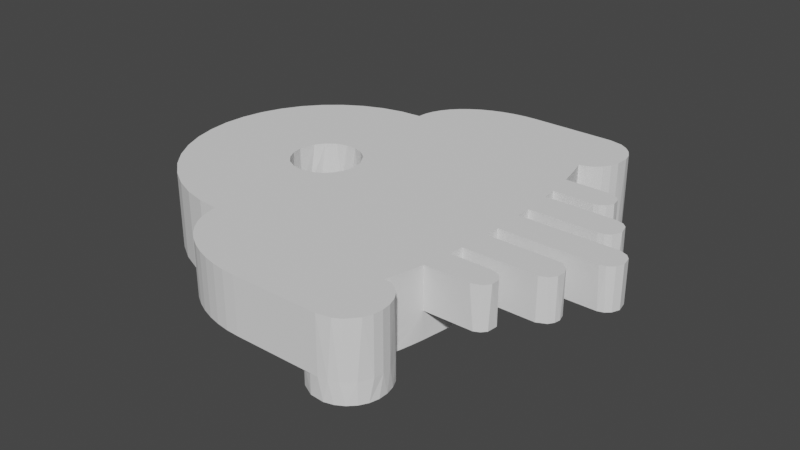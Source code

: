 # Source: simboloCland.blend  (saved by Blender 2.81.16; exported with 4.5.12 LTS)
import bpy
from mathutils import Matrix  # noqa: F401  (used for matrix-valued properties, if any)

bpy.ops.wm.read_factory_settings(use_empty=True)
scene = bpy.context.scene
scene.name = 'Scene'

# ---- collections
col_collection = bpy.data.collections.new('Collection'); scene.collection.children.link(col_collection)

# ---- world
world_world = bpy.data.worlds.new('World'); scene.world = world_world
world_world.use_nodes = True; world_world.node_tree.nodes.clear()
_N = world_world.node_tree.nodes; _L = world_world.node_tree.links
n0 = _N.new('ShaderNodeOutputWorld'); n0.name = 'World Output'; n0.location = (300, 300)
n1 = _N.new('ShaderNodeBackground'); n1.name = 'Background'; n1.location = (10, 300)
n1.inputs[0].default_value = (0.05088, 0.05088, 0.05088, 1.0)
_L.new(n1.outputs[0], n0.inputs[0])
n0.is_active_output = True
world_world.color = (0.05088, 0.05088, 0.05088)
world_world.use_sun_shadow = False
world_world.sun_shadow_jitter_overblur = 0.0

# ---- meshes
me_cube_004 = bpy.data.meshes.new('Cube.004')
me_cube_004.from_pydata([(3.563, -9.961, -5.772), (3.563, -9.961, 14.23), (-4.892, -4.717, 2.228), (-5.655, -4.9, 2.228), (-6.437, -7.461, -5.772), (-13.84, -1.134, -5.772), (-13.57, -2.279, -5.772), (-13.12, -3.366, -5.772), (-12.5, -4.37, -5.772), (-11.74, -5.265, -5.772), (-10.85, -6.029, -5.772), (-9.842, -6.644, -5.772), (-8.754, -7.094, -5.772), (-7.61, -7.369, -5.772), (-6.437, 7.539, -5.772), (-13.94, 0.03876, -5.772), (-7.61, 7.446, -5.772), (-8.754, 7.172, -5.772), (-9.842, 6.721, -5.772), (-10.85, 6.106, -5.772), (-11.74, 5.342, -5.772), (-12.5, 4.447, -5.772), (-13.12, 3.444, -5.772), (-13.57, 2.356, -5.772), (-13.84, 1.212, -5.772), (-5.264, -7.369, -5.772), (-4.119, -7.094, -5.772), (-3.032, -6.644, -5.772), (-2.028, -6.029, -5.772), (-1.133, -5.265, -5.772), (-0.3691, -4.37, -5.772), (0.2458, -3.366, -5.772), (0.6962, -2.279, -5.772), (0.9709, -1.134, -5.772), (1.063, 0.03876, -5.772), (0.9709, 1.212, -5.772), (0.6962, 2.356, -5.772), (0.2458, 3.444, -5.772), (-0.3691, 4.447, -5.772), (-1.133, 5.342, -5.772), (-2.028, 6.106, -5.772), (-3.032, 6.721, -5.772), (-4.119, 7.172, -5.772), (-5.264, 7.446, -5.772), (-6.437, 10.04, -5.772), (-13.57, -2.279, -1.772), (-10.85, -6.029, -1.772), (-9.842, -6.644, -1.772), (-8.754, -7.094, -1.772), (-6.437, 7.539, -1.772), (-13.94, 0.03876, -1.772), (-8.754, 7.172, -1.772), (-11.74, 5.342, -1.772), (-13.57, 2.356, -1.772), (-5.264, -7.369, -1.772), (-4.119, -7.094, -1.772), (-3.032, -6.644, -1.772), (-1.133, -5.265, -1.772), (0.6962, -2.279, -1.772), (0.9709, -1.134, -1.772), (0.6962, 2.356, -1.772), (0.2458, 3.444, -1.772), (-0.3691, 4.447, -1.772), (-3.032, 6.721, -1.772), (-5.264, 7.446, -1.772), (-6.437, -3.95, -1.772), (-10.38, -0.5853, -1.772), (-10.23, -1.194, -1.772), (-9.991, -1.772, -1.772), (-9.664, -2.306, -1.772), (-9.258, -2.782, -1.772), (-8.782, -3.189, -1.772), (-8.248, -3.516, -1.772), (-7.669, -3.755, -1.772), (-7.061, -3.901, -1.772), (-6.437, 4.028, -1.772), (-10.43, 0.03876, -1.772), (-7.061, 3.979, -1.772), (-7.669, 3.833, -1.772), (-8.248, 3.593, -1.772), (-8.782, 3.266, -1.772), (-9.258, 2.86, -1.772), (-9.664, 2.384, -1.772), (-9.991, 1.85, -1.772), (-10.23, 1.271, -1.772), (-10.38, 0.6628, -1.772), (-5.813, -3.901, -1.772), (-5.204, -3.755, -1.772), (-4.626, -3.516, -1.772), (-4.092, -3.189, -1.772), (-3.616, -2.782, -1.772), (-3.209, -2.306, -1.772), (-2.882, -1.772, -1.772), (-2.643, -1.194, -1.772), (-2.497, -0.5853, -1.772), (-2.448, 0.03876, -1.772), (-2.497, 0.6628, -1.772), (-2.643, 1.271, -1.772), (-2.882, 1.85, -1.772), (-3.209, 2.384, -1.772), (-3.616, 2.86, -1.772), (-4.092, 3.266, -1.772), (-4.626, 3.593, -1.772), (-5.204, 3.833, -1.772), (-5.813, 3.979, -1.772), (-13.84, -1.134, -1.772), (-13.12, -3.366, -1.772), (-12.5, -4.37, -1.772), (-11.74, -5.265, -1.772), (-7.61, -7.369, -1.772), (-6.437, -7.461, -1.772), (-7.61, 7.446, -1.772), (-9.842, 6.721, -1.772), (-10.85, 6.106, -1.772), (-12.5, 4.447, -1.772), (-13.12, 3.444, -1.772), (-13.84, 1.212, -1.772), (-2.028, -6.029, -1.772), (-0.3691, -4.37, -1.772), (0.2458, -3.366, -1.772), (1.063, 0.03876, -1.772), (0.9709, 1.212, -1.772), (-1.133, 5.342, -1.772), (-2.028, 6.106, -1.772), (-4.119, 7.172, -1.772), (-6.437, -2.446, 2.228), (-8.8, -0.729, 2.228), (-8.447, -1.422, 2.228), (-7.897, -1.971, 2.228), (-7.205, -2.324, 2.228), (-6.437, 2.523, 2.228), (-8.921, 0.03876, 2.228), (-7.205, 2.402, 2.228), (-7.897, 2.049, 2.228), (-8.447, 1.499, 2.228), (-8.8, 0.8065, 2.228), (-5.669, -2.324, 2.228), (-4.976, -1.971, 2.228), (-4.427, -1.422, 2.228), (-4.074, -0.729, 2.228), (-3.952, 0.03876, 2.228), (-4.074, 0.8065, 2.228), (-4.68, 1.796, 2.228), (-5.669, 2.402, 2.228), (-10.38, -0.5853, 2.228), (-10.23, -1.194, 2.228), (-9.991, -1.772, 2.228), (-9.664, -2.306, 2.228), (-9.258, -2.782, 2.228), (-8.782, -3.189, 2.228), (-8.248, -3.516, 2.228), (-7.669, -3.755, 2.228), (-7.061, -3.901, 2.228), (-6.437, -3.95, 2.228), (-6.437, 4.028, 2.228), (-7.061, 3.979, 2.228), (-7.669, 3.833, 2.228), (-8.248, 3.593, 2.228), (-8.782, 3.266, 2.228), (-9.258, 2.86, 2.228), (-9.664, 2.384, 2.228), (-9.991, 1.85, 2.228), (-10.23, 1.271, 2.228), (-10.38, 0.6628, 2.228), (-10.43, 0.03876, 2.228), (-5.204, -3.755, 2.228), (-4.626, -3.516, 2.228), (-4.092, -3.189, 2.228), (-3.616, -2.782, 2.228), (-3.209, -2.306, 2.228), (-2.882, -1.772, 2.228), (-2.643, -1.194, 2.228), (-2.497, -0.5853, 2.228), (-2.448, 0.03876, 2.228), (-2.497, 0.6628, 2.228), (-2.643, 1.271, 2.228), (-2.882, 1.85, 2.228), (-3.209, 2.384, 2.228), (-3.616, 2.86, 2.228), (-4.092, 3.266, 2.228), (-4.626, 3.593, 2.228), (-5.204, 3.833, 2.228), (-5.813, 3.979, 2.228), (-5.813, -3.901, 2.228), (-8.8, -0.729, 14.23), (-8.447, -1.422, 14.23), (-7.897, -1.971, 14.23), (-7.205, -2.324, 14.23), (-6.437, -2.446, 14.23), (-6.825, 2.493, 14.23), (-7.565, 2.253, 14.23), (-8.194, 1.796, 14.23), (-8.651, 1.167, 14.23), (-8.921, 0.03876, 14.23), (-5.669, -2.324, 14.23), (-4.976, -1.971, 14.23), (-4.427, -1.422, 14.23), (-4.074, -0.729, 14.23), (-3.952, 0.03876, 14.23), (-4.074, 0.8065, 14.23), (-4.68, 1.796, 14.23), (-5.309, 2.253, 14.23), (-6.048, 2.493, 14.23), (-6.437, -9.961, -5.772), (-8.001, -9.838, -5.772), (-9.527, -9.472, -5.772), (-10.98, -8.871, -5.772), (-12.31, -8.051, -5.772), (-13.51, -7.032, -5.772), (-14.53, -5.839, -5.772), (-15.35, -4.501, -5.772), (-15.95, -3.051, -5.772), (-16.31, -1.526, -5.772), (-16.31, -1.526, 14.23), (-15.95, -3.051, 14.23), (-15.35, -4.501, 14.23), (-14.53, -5.839, 14.23), (-13.51, -7.032, 14.23), (-12.31, -8.051, 14.23), (-10.98, -8.871, 14.23), (-9.527, -9.472, 14.23), (-8.001, -9.838, 14.23), (-16.44, 0.03876, 14.23), (-8.001, 9.916, 14.23), (-9.527, 9.549, 14.23), (-10.98, 8.949, 14.23), (-12.31, 8.129, 14.23), (-13.51, 7.11, 14.23), (-14.53, 5.917, 14.23), (-15.35, 4.579, 14.23), (-15.95, 3.129, 14.23), (-16.31, 1.603, 14.23), (-16.44, 0.03873, -5.772), (-16.31, 1.603, -5.772), (-15.95, 3.129, -5.772), (-15.35, 4.579, -5.772), (-14.53, 5.917, -5.772), (-13.51, 7.11, -5.772), (-12.31, 8.129, -5.772), (-10.98, 8.949, -5.772), (-9.527, 9.549, -5.772), (-8.001, 9.916, -5.772), (3.563, 10.04, -5.772), (3.679, 9.638, -5.772), (3.789, 9.223, -5.772), (3.895, 8.794, -5.772), (3.996, 8.351, -5.772), (4.091, 7.896, -5.772), (4.181, 7.428, -5.772), (4.265, 6.949, -5.772), (4.343, 6.459, -5.772), (4.416, 5.96, -5.772), (4.483, 5.451, -5.772), (4.544, 4.934, -5.772), (4.598, 4.409, -5.772), (4.647, 3.878, -5.772), (4.689, 3.34, -5.772), (4.724, 2.798, -5.772), (4.754, 2.251, -5.772), (4.776, 1.701, -5.772), (4.793, 1.148, -5.772), (4.803, 0.594, -5.772), (4.806, 0.03876, -5.772), (4.803, -0.5165, -5.772), (4.793, -1.071, -5.772), (4.776, -1.623, -5.772), (4.754, -2.174, -5.772), (4.724, -2.72, -5.772), (4.689, -3.263, -5.772), (4.647, -3.8, -5.772), (4.598, -4.331, -5.772), (4.544, -4.856, -5.772), (4.483, -5.373, -5.772), (4.416, -5.882, -5.772), (4.343, -6.382, -5.772), (4.265, -6.871, -5.772), (4.181, -7.35, -5.772), (4.091, -7.818, -5.772), (3.996, -8.274, -5.772), (3.895, -8.717, -5.772), (3.789, -9.146, -5.772), (3.679, -9.561, -5.772), (3.563, 10.04, 14.23), (3.679, -9.561, 14.23), (3.789, -9.146, 14.23), (3.895, -8.717, 14.23), (3.996, -8.274, 14.23), (4.091, -7.818, 14.23), (4.181, -7.35, 14.23), (4.265, -6.871, 14.23), (4.343, -6.382, 14.23), (4.416, -5.882, 14.23), (4.483, -5.373, 14.23), (4.544, -4.856, 14.23), (4.598, -4.331, 14.23), (4.647, -3.8, 14.23), (4.689, -3.263, 14.23), (4.724, -2.72, 14.23), (4.754, -2.174, 14.23), (4.776, -1.623, 14.23), (4.793, -1.071, 14.23), (4.803, -0.5165, 14.23), (4.806, 0.03876, 14.23), (4.803, 0.594, 14.23), (4.793, 1.148, 14.23), (4.776, 1.701, 14.23), (4.754, 2.251, 14.23), (4.724, 2.798, 14.23), (4.689, 3.34, 14.23), (4.647, 3.878, 14.23), (4.598, 4.409, 14.23), (4.544, 4.934, 14.23), (4.483, 5.451, 14.23), (4.416, 5.96, 14.23), (4.343, 6.459, 14.23), (4.265, 6.949, 14.23), (4.181, 7.428, 14.23), (4.091, 7.896, 14.23), (3.996, 8.351, 14.23), (3.895, 8.794, 14.23), (3.789, 9.223, 14.23), (3.679, 9.638, 14.23), (7.31, 10.0, 14.23), (7.31, 10.0, -5.772), (7.426, 9.638, -5.772), (7.536, 9.223, -5.772), (7.642, 8.794, -5.772), (7.742, 8.351, -5.772), (7.838, 7.896, -5.772), (7.927, 7.428, -5.772), (8.012, 6.949, -5.772), (8.163, 5.96, -5.772), (8.23, 5.451, -5.772), (8.523, 1.701, -5.772), (8.54, 1.148, -5.772), (8.549, 0.594, -5.772), (8.553, 0.03876, -5.772), (8.5, -2.174, -5.772), (8.471, -2.72, -5.772), (8.435, -3.263, -5.772), (8.393, -3.8, -5.772), (8.345, -4.331, -5.772), (8.09, -6.382, -5.772), (8.012, -6.871, -5.772), (7.927, -7.35, -5.772), (7.838, -7.818, -5.772), (7.642, -8.717, -5.772), (7.536, -9.146, -5.772), (7.31, -9.961, -5.772), (7.742, -8.274, 14.23), (7.838, -7.818, 14.23), (7.927, -7.35, 14.23), (8.23, -5.373, 14.23), (8.29, -4.856, 14.23), (8.5, -2.174, 14.23), (8.54, -1.071, 14.23), (7.838, 7.896, 14.23), (-6.437, 10.04, 10.23), (-8.001, -9.838, 10.23), (-9.527, -9.472, 10.23), (-10.98, -8.871, 10.23), (-12.31, -8.051, 10.23), (-13.51, -7.032, 10.23), (-14.53, -5.839, 10.23), (-15.35, -4.501, 10.23), (-15.95, -3.051, 10.23), (-16.31, -1.526, 10.23), (-8.001, 9.916, 10.23), (-9.527, 9.549, 10.23), (-10.98, 8.949, 10.23), (-12.31, 8.129, 10.23), (-13.51, 7.11, 10.23), (-14.53, 5.917, 10.23), (-15.35, 4.579, 10.23), (-15.95, 3.129, 10.23), (-16.31, 1.603, 10.23), (-16.44, 0.03876, 10.23), (-6.437, -9.961, 10.23), (3.563, 10.04, -1.772), (-6.437, 10.04, -1.772), (-8.001, -9.838, -1.772), (-9.527, -9.472, -1.772), (-10.98, -8.871, -1.772), (-12.31, -8.051, -1.772), (-13.51, -7.032, -1.772), (-14.53, -5.839, -1.772), (-15.35, -4.501, -1.772), (-15.95, -3.051, -1.772), (-16.31, -1.526, -1.772), (-6.437, -9.961, -1.772), (-8.001, 9.916, -1.772), (-9.527, 9.549, -1.772), (-10.98, 8.949, -1.772), (-12.31, 8.129, -1.772), (-13.51, 7.11, -1.772), (-14.53, 5.917, -1.772), (-15.35, 4.579, -1.772), (-15.95, 3.129, -1.772), (-16.31, 1.603, -1.772), (-16.44, 0.03873, -1.772), (3.563, -14.96, 14.23), (3.563, 15.04, 14.23), (-6.437, 7.539, -7.772), (-7.61, 7.446, -7.772), (-8.754, 7.172, -7.772), (-9.842, 6.721, -7.772), (-10.85, 6.106, -7.772), (-11.74, 5.342, -7.772), (-12.5, 4.447, -7.772), (-13.12, 3.444, -7.772), (-13.57, 2.356, -7.772), (-13.84, 1.212, -7.772), (-6.437, 10.04, -7.772), (-8.001, 9.916, -7.772), (-9.527, 9.549, -7.772), (-10.98, 8.949, -7.772), (-12.31, 8.129, -7.772), (-13.51, 7.11, -7.772), (-14.53, 5.917, -7.772), (-15.35, 4.579, -7.772), (-15.95, 3.129, -7.772), (-16.31, 1.603, -7.772), (-16.44, 0.03873, -7.772), (-4.119, -7.094, -7.772), (-3.032, -6.644, -7.772), (-2.028, -6.029, -7.772), (-1.133, -5.265, -7.772), (-0.3691, -4.37, -7.772), (0.2458, -3.366, -7.772), (0.6962, -2.279, -7.772), (0.9709, -1.134, -7.772), (-5.264, -7.369, -7.772), (-6.437, -9.961, -7.772), (3.563, -9.961, -7.772), (4.803, -0.5165, -7.772), (4.793, -1.071, -7.772), (4.776, -1.623, -7.772), (4.754, -2.174, -7.772), (4.724, -2.72, -7.772), (4.689, -3.263, -7.772), (4.647, -3.8, -7.772), (4.598, -4.331, -7.772), (4.544, -4.856, -7.772), (4.483, -5.373, -7.772), (4.416, -5.882, -7.772), (4.343, -6.382, -7.772), (4.265, -6.871, -7.772), (4.181, -7.35, -7.772), (4.091, -7.818, -7.772), (3.996, -8.274, -7.772), (3.895, -8.717, -7.772), (3.789, -9.146, -7.772), (3.679, -9.561, -7.772), (4.31, -14.96, -1.772), (4.31, -14.96, 14.23), (5.437, 10.04, -5.772), (5.437, -9.961, -5.772), (3.563, -14.96, -1.772), (6.81, -14.96, 14.23), (9.31, -12.46, 14.23), (7.767, -14.77, 14.23), (8.332, -14.44, 14.23), (8.975, -13.71, 14.23), (9.225, -13.11, 14.23), (9.242, -11.81, 14.23), (9.042, -11.21, 14.23), (8.724, -10.69, 14.23), (8.31, -10.3, 14.23), (7.828, -10.05, 14.23), (9.31, -12.46, -1.772), (7.31, -9.961, -1.772), (8.075, -10.15, -1.772), (8.528, -10.48, -1.772), (8.897, -10.94, -1.772), (9.242, -11.81, -1.772), (6.81, -14.96, -1.772), (9.225, -13.11, -1.772), (8.793, -13.98, -1.772), (8.06, -14.63, -1.772), (7.457, -14.88, -1.772), (7.828, 10.12, 14.23), (8.31, 10.37, 14.23), (8.724, 10.77, 14.23), (9.042, 11.29, 14.23), (9.242, 11.89, 14.23), (9.31, 12.54, -1.772), (7.136, 15.02, -1.772), (7.767, 14.85, -1.772), (8.332, 14.52, -1.772), (8.975, 13.79, -1.772), (9.225, 13.19, -1.772), (9.242, 11.89, -1.772), (9.042, 11.29, -1.772), (8.724, 10.77, -1.772), (8.31, 10.37, -1.772), (7.31, 10.0, -1.772), (6.81, 15.04, 14.23), (9.289, 12.87, 14.23), (9.12, 13.5, 14.23), (8.793, 14.06, 14.23), (8.332, 14.52, 14.23), (7.767, 14.85, 14.23), (7.31, -9.961, -7.772), (8.075, -10.15, -7.772), (8.528, -10.48, -7.772), (8.897, -10.94, -7.772), (9.158, -11.5, -7.772), (9.293, -12.13, -7.772), (9.289, -12.79, -7.772), (9.12, -13.42, -7.772), (8.793, -13.98, -7.772), (8.332, -14.44, -7.772), (7.767, -14.77, -7.772), (7.136, -14.94, -7.772), (7.457, 14.95, -7.772), (8.332, 14.52, -7.772), (8.793, 14.06, -7.772), (9.12, 13.5, -7.772), (9.31, 12.54, -7.772), (9.242, 11.89, -7.772), (9.042, 11.29, -7.772), (8.724, 10.77, -7.772), (8.31, 10.37, -7.772), (7.828, 10.12, -7.772), (7.31, 10.04, -7.772), (4.31, -12.46, -1.772), (4.395, -13.11, -1.772), (4.645, -13.71, -1.772), (5.042, -14.23, -1.772), (5.56, -14.63, -1.772), (6.163, -14.88, -1.772), (6.81, -9.961, -1.772), (3.563, -9.961, -1.772), (6.163, -10.05, -1.772), (5.56, -10.3, -1.772), (5.042, -10.69, -1.772), (4.645, -11.21, -1.772), (4.395, -11.81, -1.772), (3.563, 15.04, -1.772), (6.484, 15.02, -1.772), (5.56, 14.7, -1.772), (5.042, 14.31, -1.772), (4.645, 13.79, -1.772), (4.395, 13.19, -1.772), (4.31, 12.54, -1.772), (4.395, 11.89, -1.772), (4.645, 11.29, -1.772), (5.288, 10.56, -1.772), (5.853, 10.23, -1.772), (6.484, 10.06, -1.772), (6.163, -14.88, -7.772), (5.288, -14.44, -7.772), (4.827, -13.98, -7.772), (4.5, -13.42, -7.772), (4.331, -12.79, -7.772), (6.81, -9.961, -7.772), (4.395, -11.81, -7.772), (4.645, -11.21, -7.772), (5.042, -10.69, -7.772), (5.56, -10.3, -7.772), (6.163, -10.05, -7.772), (6.81, 15.04, -7.772), (4.331, 12.87, -7.772), (4.645, 13.79, -7.772), (5.042, 14.31, -7.772), (5.56, 14.7, -7.772), (6.163, 14.95, -7.772), (6.484, 10.06, -7.772), (5.853, 10.23, -7.772), (5.288, 10.56, -7.772), (4.827, 11.02, -7.772), (4.5, 11.58, -7.772), (4.331, 12.21, -7.772), (-6.437, -9.961, 14.23), (0.5632, -14.96, 14.23), (-6.377, -10.61, 14.23), (-6.198, -11.26, 14.23), (-5.904, -11.87, 14.23), (-5.499, -12.46, 14.23), (-4.99, -13.01, 14.23), (-4.387, -13.5, 14.23), (-3.698, -13.93, 14.23), (-2.937, -14.29, 14.23), (-2.116, -14.58, 14.23), (-1.249, -14.79, 14.23), (-0.3505, -14.92, 14.23), (0.5632, -14.96, -1.772), (-0.3505, -14.92, -1.772), (-1.249, -14.79, -1.772), (-2.116, -14.58, -1.772), (-2.937, -14.29, -1.772), (-3.698, -13.93, -1.772), (-4.387, -13.5, -1.772), (-4.99, -13.01, -1.772), (-5.499, -12.46, -1.772), (-5.904, -11.87, -1.772), (-6.198, -11.26, -1.772), (-6.377, -10.61, -1.772), (0.5632, 15.04, 14.23), (-6.437, 10.04, 14.23), (-0.3505, 15.0, 14.23), (-1.249, 14.87, 14.23), (-2.116, 14.66, 14.23), (-2.937, 14.37, 14.23), (-3.698, 14.01, 14.23), (-4.387, 13.57, 14.23), (-4.99, 13.08, 14.23), (-5.499, 12.54, 14.23), (-5.904, 11.95, 14.23), (-6.198, 11.33, 14.23), (-6.377, 10.69, 14.23), (0.5632, 15.04, -1.772), (-6.377, 10.69, -1.772), (-6.198, 11.33, -1.772), (-5.904, 11.95, -1.772), (-5.499, 12.54, -1.772), (-4.99, 13.08, -1.772), (-4.387, 13.57, -1.772), (-3.698, 14.01, -1.772), (-2.937, 14.37, -1.772), (-2.116, 14.66, -1.772), (-1.249, 14.87, -1.772), (-0.3505, 15.0, -1.772), (-13.84, -1.134, -6.972), (-13.57, -2.279, -6.972), (-13.12, -3.366, -6.972), (-12.5, -4.37, -6.972), (-11.74, -5.265, -6.972), (-10.85, -6.029, -6.972), (-9.842, -6.644, -6.972), (-8.754, -7.094, -6.972), (-7.61, -7.369, -6.972), (-6.437, -7.461, -6.972), (1.063, 0.03876, -6.972), (0.9709, 1.212, -6.972), (0.6962, 2.356, -6.972), (0.2458, 3.444, -6.972), (-0.3691, 4.447, -6.972), (-1.133, 5.342, -6.972), (-2.028, 6.106, -6.972), (-3.032, 6.721, -6.972), (-4.119, 7.172, -6.972), (-5.264, 7.446, -6.972), (-6.437, 10.04, -6.972), (-6.437, 7.539, -6.972), (-13.94, 0.03876, -6.972), (-8.001, -9.838, -6.972), (-6.437, -9.961, -6.972), (-9.527, -9.472, -6.972), (-10.98, -8.871, -6.972), (-12.31, -8.051, -6.972), (-13.51, -7.032, -6.972), (-14.53, -5.839, -6.972), (-15.35, -4.501, -6.972), (-15.95, -3.051, -6.972), (-16.31, -1.526, -6.972), (-16.44, 0.03873, -6.972), (3.563, 10.04, -6.972), (3.679, 9.638, -6.972), (3.789, 9.223, -6.972), (3.895, 8.794, -6.972), (3.996, 8.351, -6.972), (4.091, 7.896, -6.972), (4.181, 7.428, -6.972), (4.265, 6.949, -6.972), (4.343, 6.459, -6.972), (4.416, 5.96, -6.972), (4.483, 5.451, -6.972), (4.544, 4.934, -6.972), (4.598, 4.409, -6.972), (4.647, 3.878, -6.972), (4.689, 3.34, -6.972), (4.724, 2.798, -6.972), (4.754, 2.251, -6.972), (4.776, 1.701, -6.972), (4.793, 1.148, -6.972), (4.803, 0.594, -6.972), (4.806, 0.03876, -6.972), (-4.119, -7.094, -9.772), (-3.032, -6.644, -9.772), (-2.028, -6.029, -9.772), (-1.133, -5.265, -9.772), (-0.3691, -4.37, -9.772), (0.2458, -3.366, -9.772), (0.6962, -2.279, -9.772), (0.9709, -1.134, -9.772), (-6.437, -7.461, -9.772), (-5.264, -7.369, -9.772), (1.063, 0.03876, -9.772), (-6.437, -9.961, -9.772), (3.563, -9.961, -9.772), (4.806, 0.03876, -9.772), (4.803, -0.5165, -9.772), (4.793, -1.071, -9.772), (4.776, -1.623, -9.772), (4.754, -2.174, -9.772), (4.724, -2.72, -9.772), (4.689, -3.263, -9.772), (4.647, -3.8, -9.772), (4.598, -4.331, -9.772), (4.544, -4.856, -9.772), (4.483, -5.373, -9.772), (4.416, -5.882, -9.772), (4.343, -6.382, -9.772), (4.265, -6.871, -9.772), (4.181, -7.35, -9.772), (4.091, -7.818, -9.772), (3.996, -8.274, -9.772), (3.895, -8.717, -9.772), (3.789, -9.146, -9.772), (3.679, -9.561, -9.772), (-6.437, 7.539, -9.772), (-7.61, 7.446, -9.772), (-8.754, 7.172, -9.772), (-9.842, 6.721, -9.772), (-10.85, 6.106, -9.772), (-11.74, 5.342, -9.772), (-12.5, 4.447, -9.772), (-13.12, 3.444, -9.772), (-13.57, 2.356, -9.772), (-13.84, 1.212, -9.772), (-13.94, 0.03876, -9.772), (-6.437, 10.04, -9.772), (-8.001, 9.916, -9.772), (-9.527, 9.549, -9.772), (-10.98, 8.949, -9.772), (-12.31, 8.129, -9.772), (-13.51, 7.11, -9.772), (-14.53, 5.917, -9.772), (-15.35, 4.579, -9.772), (-15.95, 3.129, -9.772), (-16.31, 1.603, -9.772), (-16.44, 0.03873, -9.772), (-13.84, -1.134, -7.772), (-13.57, -2.279, -7.772), (-13.12, -3.366, -7.772), (-12.5, -4.37, -7.772), (-11.74, -5.265, -7.772), (-10.85, -6.029, -7.772), (-9.842, -6.644, -7.772), (-8.754, -7.094, -7.772), (-7.61, -7.369, -7.772), (-6.437, -7.461, -7.772), (1.063, 0.03876, -7.772), (0.9709, 1.212, -7.772), (0.6962, 2.356, -7.772), (0.2458, 3.444, -7.772), (-0.3691, 4.447, -7.772), (-1.133, 5.342, -7.772), (-2.028, 6.106, -7.772), (-3.032, 6.721, -7.772), (-4.119, 7.172, -7.772), (-5.264, 7.446, -7.772), (-13.94, 0.03876, -7.772), (-8.001, -9.838, -7.772), (-9.527, -9.472, -7.772), (-10.98, -8.871, -7.772), (-12.31, -8.051, -7.772), (-13.51, -7.032, -7.772), (-14.53, -5.839, -7.772), (-15.35, -4.501, -7.772), (-15.95, -3.051, -7.772), (-16.31, -1.526, -7.772), (3.563, 10.04, -7.772), (3.679, 9.638, -7.772), (3.789, 9.223, -7.772), (3.895, 8.794, -7.772), (3.996, 8.351, -7.772), (4.091, 7.896, -7.772), (4.181, 7.428, -7.772), (4.265, 6.949, -7.772), (4.343, 6.459, -7.772), (4.416, 5.96, -7.772), (4.483, 5.451, -7.772), (4.544, 4.934, -7.772), (4.598, 4.409, -7.772), (4.647, 3.878, -7.772), (4.689, 3.34, -7.772), (4.724, 2.798, -7.772), (4.754, 2.251, -7.772), (4.776, 1.701, -7.772), (4.793, 1.148, -7.772), (4.803, 0.594, -7.772), (4.806, 0.03876, -7.772), (8.09, 6.459, -5.772), (8.29, 4.934, -5.772), (8.345, 4.409, -5.772), (8.393, 3.878, -5.772), (8.435, 3.34, -5.772), (8.471, 2.798, -5.772), (8.5, 2.251, -5.772), (8.549, -0.5165, -5.772), (8.54, -1.071, -5.772), (8.523, -1.623, -5.772), (8.29, -4.856, -5.772), (8.23, -5.373, -5.772), (8.163, -5.882, -5.772), (7.742, -8.274, -5.772), (7.426, -9.561, -5.772), (7.426, -9.561, 14.23), (7.536, -9.146, 14.23), (7.642, -8.717, 14.23), (8.345, -4.331, 14.23), (8.523, -1.623, 14.23), (8.54, 1.148, 14.23), (8.5, 2.251, 14.23), (8.345, 4.409, 14.23), (8.29, 4.934, 14.23), (8.23, 5.451, 14.23), (7.927, 7.428, 14.23), (7.742, 8.351, 14.23), (7.642, 8.794, 14.23), (7.536, 9.223, 14.23), (7.426, 9.638, 14.23), (7.31, -9.961, 14.23), (8.54, -1.071, 2.228), (8.54, 1.148, 2.228), (8.23, -5.373, 2.228), (7.927, -7.35, 2.228), (8.5, -2.174, 2.228), (8.345, -4.331, 2.228), (8.345, 4.409, 2.228), (7.927, 7.428, 2.228), (8.5, 2.251, 2.228), (8.23, 5.451, 2.228), (15.44, -1.071, 14.23), (15.86, -0.9871, 14.23), (16.31, -0.6405, 14.23), (16.53, -0.1144, 14.23), (16.39, 0.5983, 14.23), (16.11, 0.921, 14.23), (15.58, 1.139, 14.23), (15.58, 1.139, 2.228), (15.99, 1.001, 2.228), (16.39, 0.5983, 2.228), (16.53, -0.1144, 2.228), (16.31, -0.6405, 2.228), (15.99, -0.9234, 2.228), (15.58, -1.061, 2.228), (13.4, -2.174, 14.23), (13.82, -2.257, 14.23), (14.27, -2.604, 14.23), (14.46, -2.989, 14.23), (14.42, -3.652, 14.23), (14.07, -4.104, 14.23), (13.54, -4.322, 14.23), (11.13, -7.35, 14.23), (11.8, -7.123, 14.23), (12.15, -6.671, 14.23), (11.13, -5.373, 14.23), (12.15, -6.052, 14.23), (11.91, -5.695, 14.23), (11.55, -5.457, 14.23), (13.4, 2.251, 14.23), (13.82, 2.335, 14.23), (14.18, 2.573, 14.23), (14.49, 3.207, 14.23), (13.4, 4.409, 14.23), (14.27, 3.979, 14.23), (13.95, 4.262, 14.23), (11.13, 5.451, 14.23), (12.19, 6.266, 14.23), (11.91, 5.773, 14.23), (11.55, 5.534, 14.23), (11.13, 7.428, 14.23), (11.8, 7.201, 14.23), (12.08, 6.878, 14.23), (12.08, -6.8, 2.228), (11.8, -7.123, 2.228), (11.41, -7.313, 2.228), (11.27, -5.383, 2.228), (11.91, -5.695, 2.228), (12.15, -6.052, 2.228), (13.4, -2.174, 2.228), (14.35, -2.724, 2.228), (14.07, -2.401, 2.228), (14.5, -3.231, 2.228), (13.54, -4.322, 2.228), (14.18, -4.009, 2.228), (14.42, -3.652, 2.228), (13.4, 4.409, 2.228), (13.82, 4.325, 2.228), (14.18, 4.087, 2.228), (14.42, 3.73, 2.228), (13.4, 2.251, 2.228), (14.46, 3.066, 2.228), (14.27, 2.681, 2.228), (13.82, 2.335, 2.228), (12.23, 6.328, 2.228), (12.08, 6.878, 2.228), (11.8, 7.201, 2.228), (11.27, 7.419, 2.228), (11.41, 5.488, 2.228), (11.91, 5.773, 2.228)], [(3, 2), (534, 470), (378, 282)], [(1, 198, 197, 196, 195, 194, 188, 573), (573, 188, 187, 186, 185, 184, 193, 222, 213, 214, 215, 216, 217, 218, 219, 220, 221), (7, 6, 45, 106), (37, 36, 60, 61), (22, 21, 114, 115), (8, 7, 106, 107), (38, 37, 61, 62), (23, 22, 115, 53), (9, 8, 107, 108), (39, 38, 62, 122), (24, 23, 53, 116), (10, 9, 108, 46), (40, 39, 122, 123), (15, 24, 116, 50), (5, 15, 50, 105), (11, 10, 46, 47), (41, 40, 123, 63), (27, 26, 55, 56), (25, 4, 110, 54), (12, 11, 47, 48), (42, 41, 63, 124), (28, 27, 56, 117), (34, 33, 59, 120), (13, 12, 48, 109), (43, 42, 124, 64), (29, 28, 117, 57), (14, 43, 64, 49), (4, 13, 109, 110), (30, 29, 57, 118), (26, 25, 54, 55), (16, 14, 49, 111), (31, 30, 118, 119), (17, 16, 111, 51), (32, 31, 119, 58), (18, 17, 51, 112), (33, 32, 58, 59), (19, 18, 112, 113), (35, 34, 120, 121), (20, 19, 113, 52), (6, 5, 105, 45), (36, 35, 121, 60), (21, 20, 52, 114), (69, 68, 146, 147), (66, 67, 45, 105), (67, 68, 106, 45), (68, 69, 107, 106), (69, 70, 108, 107), (70, 71, 46, 108), (71, 72, 47, 46), (72, 73, 48, 47), (73, 74, 109, 48), (74, 65, 110, 109), (75, 77, 111, 49), (77, 78, 51, 111), (78, 79, 112, 51), (79, 80, 113, 112), (80, 81, 52, 113), (81, 82, 114, 52), (82, 83, 115, 114), (83, 84, 53, 115), (84, 85, 116, 53), (85, 76, 50, 116), (87, 88, 56, 55), (88, 89, 117, 56), (89, 90, 57, 117), (90, 91, 118, 57), (91, 92, 119, 118), (92, 93, 58, 119), (93, 94, 59, 58), (95, 96, 121, 120), (96, 97, 60, 121), (97, 98, 61, 60), (98, 99, 62, 61), (99, 100, 122, 62), (100, 101, 123, 122), (101, 102, 63, 123), (102, 103, 124, 63), (103, 104, 64, 124), (76, 66, 105, 50), (65, 86, 54, 110), (94, 95, 120, 59), (104, 75, 49, 64), (86, 87, 55, 54), (139, 138, 196, 197), (99, 98, 176, 177), (84, 83, 161, 162), (70, 69, 147, 148), (100, 99, 177, 178), (85, 84, 162, 163), (71, 70, 148, 149), (101, 100, 178, 179), (76, 85, 163, 164), (72, 71, 149, 150), (102, 101, 179, 180), (88, 87, 165, 166), (73, 72, 150, 151), (103, 102, 180, 181), (89, 88, 166, 167), (74, 73, 151, 152), (104, 103, 181, 182), (90, 89, 167, 168), (65, 74, 152, 153), (66, 76, 164, 144), (91, 90, 168, 169), (77, 75, 154, 155), (86, 65, 153, 183), (92, 91, 169, 170), (78, 77, 155, 156), (95, 94, 172, 173), (93, 92, 170, 171), (79, 78, 156, 157), (75, 104, 182, 154), (94, 93, 171, 172), (80, 79, 157, 158), (87, 86, 183, 165), (96, 95, 173, 174), (81, 80, 158, 159), (67, 66, 144, 145), (97, 96, 174, 175), (82, 81, 159, 160), (68, 67, 145, 146), (98, 97, 175, 176), (83, 82, 160, 161), (126, 145, 144), (126, 146, 145), (126, 127, 147, 146), (127, 128, 148, 147), (128, 149, 148), (128, 150, 149), (128, 129, 151, 150), (129, 152, 151), (129, 125, 153, 152), (130, 132, 155, 154), (132, 156, 155), (132, 133, 157, 156), (133, 158, 157), (133, 134, 159, 158), (134, 160, 159), (134, 135, 161, 160), (135, 162, 161), (135, 131, 163, 162), (131, 164, 163), (136, 166, 165), (136, 137, 167, 166), (137, 168, 167), (137, 138, 169, 168), (138, 170, 169), (138, 139, 171, 170), (139, 172, 171), (140, 141, 174, 173), (141, 175, 174), (141, 176, 175), (141, 142, 177, 176), (142, 178, 177), (142, 179, 178), (142, 143, 180, 179), (143, 181, 180), (143, 182, 181), (131, 126, 144, 164), (125, 183, 153), (139, 140, 173, 172), (143, 130, 154, 182), (125, 136, 165, 183), (133, 132, 190), (130, 143, 202), (133, 190, 191), (136, 125, 188, 194), (141, 140, 198, 199), (134, 133, 191), (135, 134, 191, 192), (127, 126, 184, 185), (142, 141, 199, 200), (128, 127, 185, 186), (131, 135, 192, 193), (142, 200, 201), (143, 142, 201), (129, 128, 186, 187), (143, 201, 202), (137, 136, 194, 195), (125, 129, 187, 188), (126, 131, 193, 184), (138, 137, 195, 196), (132, 130, 202, 189), (132, 189, 190), (140, 139, 197, 198), (599, 202, 201, 200, 199, 198, 282), (222, 193, 192, 191, 190, 189, 202, 599, 223, 224, 225, 226, 227, 228, 229, 230, 231), (15, 232, 422, 753), (377, 573, 221, 358), (358, 221, 220, 359), (359, 220, 219, 360), (360, 219, 218, 361), (361, 218, 217, 362), (362, 217, 216, 363), (363, 216, 215, 364), (364, 215, 214, 365), (365, 214, 213, 366), (366, 213, 222, 376), (379, 44, 241, 390), (390, 241, 240, 391), (391, 240, 239, 392), (392, 239, 238, 393), (393, 238, 237, 394), (394, 237, 236, 395), (395, 236, 235, 396), (396, 235, 234, 397), (397, 234, 233, 398), (398, 233, 232, 399), (40, 41, 640, 639), (198, 1, 283, 284, 285, 286, 287, 288, 289, 290, 291, 292, 293, 294, 295, 296, 297, 298, 299, 300, 301, 302, 303, 304, 305, 306, 307, 308, 309, 310, 311, 312, 313, 314, 315, 316, 317, 318, 319, 320, 321, 282), (378, 379, 612, 613, 614, 615, 616, 617, 618, 619, 620, 621, 622, 611, 538), (231, 375, 376, 222), (230, 374, 375, 231), (229, 373, 374, 230), (228, 372, 373, 229), (227, 371, 372, 228), (226, 370, 371, 227), (225, 369, 370, 226), (224, 368, 369, 225), (223, 367, 368, 224), (599, 357, 367, 223), (388, 366, 376, 399), (387, 365, 366, 388), (386, 364, 365, 387), (385, 363, 364, 386), (384, 362, 363, 385), (383, 361, 362, 384), (382, 360, 361, 383), (381, 359, 360, 382), (380, 358, 359, 381), (389, 377, 358, 380), (389, 532, 457, 586, 587, 588, 589, 590, 591, 592, 593, 594, 595, 596, 597), (44, 379, 378, 242), (0, 532, 389, 203), (203, 389, 380, 204), (204, 380, 381, 205), (205, 381, 382, 206), (206, 382, 383, 207), (207, 383, 384, 208), (208, 384, 385, 209), (209, 385, 386, 210), (210, 386, 387, 211), (211, 387, 388, 212), (212, 388, 399, 232), (457, 400, 574, 586), (375, 398, 399, 376), (374, 397, 398, 375), (373, 396, 397, 374), (372, 395, 396, 373), (371, 394, 395, 372), (370, 393, 394, 371), (369, 392, 393, 370), (368, 391, 392, 369), (367, 390, 391, 368), (357, 379, 390, 367), (454, 400, 457, 453), (611, 598, 401, 538), (599, 282, 401, 598, 600, 601, 602, 603, 604, 605, 606, 607, 608, 609, 610), (486, 538, 401, 496), (458, 454, 453, 475), (599, 379, 357), (389, 573, 377), (404, 405, 714, 713), (24, 15, 753, 411), (17, 18, 405, 404), (240, 241, 413, 414), (235, 236, 418, 419), (18, 19, 406, 405), (237, 238, 416, 417), (232, 233, 421, 422), (19, 20, 407, 406), (20, 21, 408, 407), (239, 240, 414, 415), (234, 235, 419, 420), (21, 22, 409, 408), (236, 237, 417, 418), (22, 23, 410, 409), (241, 44, 412, 413), (14, 16, 403, 402), (44, 14, 402, 412), (23, 24, 411, 410), (238, 239, 415, 416), (233, 234, 420, 421), (16, 17, 404, 403), (10, 11, 629, 628), (265, 266, 437, 436), (429, 430, 685, 684), (279, 280, 451, 450), (29, 30, 427, 426), (266, 267, 438, 437), (280, 281, 452, 451), (30, 31, 428, 427), (267, 268, 439, 438), (281, 0, 433, 452), (31, 32, 429, 428), (268, 269, 440, 439), (32, 33, 430, 429), (269, 270, 441, 440), (270, 271, 442, 441), (271, 272, 443, 442), (34, 262, 783, 743), (272, 273, 444, 443), (4, 25, 431, 742), (273, 274, 445, 444), (0, 203, 432, 433), (33, 34, 743, 430), (274, 275, 446, 445), (275, 276, 447, 446), (203, 4, 742, 432), (25, 26, 423, 431), (262, 263, 434, 783), (276, 277, 448, 447), (26, 27, 424, 423), (263, 264, 435, 434), (277, 278, 449, 448), (27, 28, 425, 424), (264, 265, 436, 435), (278, 279, 450, 449), (28, 29, 426, 425), (283, 1, 814, 799, 800, 801, 349, 350, 351, 846, 847, 848, 850, 851, 852, 849, 352, 353, 802, 845, 844, 843, 842, 841, 840, 839, 354, 803, 355, 825, 826, 827, 828, 829, 830, 831, 804, 805, 853, 854, 855, 856, 858, 859, 857, 806, 807, 808, 860, 863, 862, 861, 866, 865, 864, 809, 356, 810, 811, 812, 813, 322, 282, 321, 320, 319, 318, 317, 316, 315, 314, 313, 312, 311, 310, 309, 308, 307, 306, 305, 304, 303, 302, 301, 300, 299, 298, 297, 296, 295, 294, 293, 292, 291, 290, 289, 288, 287, 286, 285, 284), (459, 469, 474, 464), (464, 474, 465), (465, 474, 473), (465, 473, 466), (466, 473, 472), (466, 472, 467), (467, 472, 471, 468), (468, 471, 470, 814), (458, 475, 479), (458, 479, 460), (460, 479, 478), (460, 478, 461), (461, 478, 477), (461, 477, 462), (462, 477, 476), (462, 476, 463), (463, 476, 469), (463, 469, 459), (470, 471, 503, 502), (322, 495, 480), (480, 495, 494), (480, 494, 481), (481, 494, 493, 482), (482, 493, 492, 483), (483, 492, 491, 484), (484, 491, 485, 497), (497, 485, 490), (497, 490, 489, 498), (498, 489, 499), (499, 489, 488, 500), (500, 488, 487, 501), (501, 487, 486), (501, 486, 496), (524, 567, 568, 569, 570, 571, 572, 562, 563, 564, 565, 566, 561, 514, 515, 516, 517, 518, 519, 520, 521, 522, 523), (486, 514, 561), (471, 472, 503), (486, 487, 514), (495, 549, 567, 524), (472, 504, 503), (487, 515, 514), (487, 488, 515), (472, 473, 505, 504), (488, 516, 515), (473, 506, 505), (488, 489, 516), (473, 474, 506), (489, 517, 516), (474, 469, 507, 506), (489, 490, 517), (469, 508, 507), (490, 485, 518, 517), (469, 476, 509, 508), (485, 491, 519, 518), (476, 477, 509), (477, 510, 509), (491, 492, 519), (477, 511, 510), (492, 520, 519), (477, 478, 511), (492, 493, 521, 520), (478, 512, 511), (478, 479, 512), (493, 494, 522, 521), (378, 538, 544), (479, 513, 512), (494, 523, 522), (532, 525, 457), (494, 495, 523), (495, 524, 523), (479, 475, 513), (525, 526, 527, 528, 529, 530, 475, 453, 457), (531, 533, 532), (533, 534, 532), (534, 535, 532), (535, 536, 532), (536, 537, 532), (537, 525, 532), (486, 539, 538), (539, 540, 538), (540, 541, 538), (541, 542, 538), (542, 543, 538), (543, 544, 538), (544, 545, 378), (545, 546, 378), (546, 547, 378), (548, 549, 378, 547), (242, 378, 549, 495, 323, 455), (544, 572, 545), (545, 572, 571), (545, 571, 570, 546), (546, 570, 569, 547), (547, 569, 568, 548), (548, 568, 549), (549, 568, 567), (572, 544, 543, 562), (562, 543, 563), (563, 543, 542), (563, 542, 541, 564), (564, 541, 565), (565, 541, 540), (565, 540, 539, 566), (566, 539, 486, 561), (554, 525, 537, 556), (556, 537, 536, 557), (557, 536, 535, 558), (558, 535, 534, 559), (559, 534, 560), (560, 534, 533), (560, 533, 531, 555), (525, 554, 526), (526, 554, 553), (526, 553, 527), (527, 553, 552), (527, 552, 528), (528, 552, 551), (528, 551, 529), (529, 551, 550, 530), (530, 550, 475), (475, 550, 513), (573, 389, 597, 575), (575, 597, 596, 576), (576, 596, 595, 577), (577, 595, 594, 578), (578, 594, 593, 579), (579, 593, 592, 580), (580, 592, 591, 581), (581, 591, 590, 582), (582, 590, 589, 583), (583, 589, 588, 584), (584, 588, 587, 585), (585, 587, 586, 574), (598, 611, 622, 600), (600, 622, 621, 601), (601, 621, 620, 602), (602, 620, 619, 603), (603, 619, 618, 604), (604, 618, 617, 605), (605, 617, 616, 606), (606, 616, 615, 607), (607, 615, 614, 608), (608, 614, 613, 609), (609, 613, 612, 610), (610, 612, 379, 599), (1, 573, 575, 576, 577, 578, 579, 580, 581, 582, 583, 584, 585, 574, 400), (631, 632, 742, 741), (658, 659, 765, 764), (11, 12, 630, 629), (207, 208, 651, 650), (41, 42, 641, 640), (12, 13, 631, 630), (42, 43, 642, 641), (13, 4, 632, 631), (242, 243, 658, 657), (208, 209, 652, 651), (243, 244, 659, 658), (44, 242, 657, 643), (244, 245, 660, 659), (245, 246, 661, 660), (209, 210, 653, 652), (246, 247, 662, 661), (14, 44, 643, 644), (247, 248, 663, 662), (248, 249, 664, 663), (15, 5, 623, 645), (210, 211, 654, 653), (249, 250, 665, 664), (250, 251, 666, 665), (251, 252, 667, 666), (43, 14, 644, 642), (211, 212, 655, 654), (252, 253, 668, 667), (253, 254, 669, 668), (254, 255, 670, 669), (203, 204, 646, 647), (255, 256, 671, 670), (256, 257, 672, 671), (204, 205, 648, 646), (257, 258, 673, 672), (258, 259, 674, 673), (4, 203, 647, 632), (259, 260, 675, 674), (232, 15, 645, 656), (34, 35, 634, 633), (205, 206, 649, 648), (5, 6, 624, 623), (260, 261, 676, 675), (262, 34, 633, 677), (35, 36, 635, 634), (6, 7, 625, 624), (261, 262, 677, 676), (36, 37, 636, 635), (7, 8, 626, 625), (37, 38, 637, 636), (8, 9, 627, 626), (206, 207, 650, 649), (38, 39, 638, 637), (9, 10, 628, 627), (212, 232, 656, 655), (39, 40, 639, 638), (456, 348, 470, 531, 532, 0), (508, 509, 510, 511, 512, 513, 550, 551, 552, 553, 554, 556, 557, 558, 559, 560, 555, 502, 503, 504, 505, 506, 507), (678, 679, 680, 681, 682, 683, 684, 685, 688, 691, 692, 693, 694, 695, 696, 697, 698, 699, 700, 701, 702, 703, 704, 705, 706, 707, 708, 709, 710, 690, 689, 686, 687), (452, 433, 690, 710), (441, 442, 700, 699), (742, 431, 687, 686), (442, 443, 701, 700), (430, 743, 688, 685), (443, 444, 702, 701), (431, 423, 678, 687), (444, 445, 703, 702), (433, 432, 689, 690), (445, 446, 704, 703), (432, 742, 686, 689), (446, 447, 705, 704), (783, 434, 692, 691), (447, 448, 706, 705), (434, 435, 693, 692), (423, 424, 679, 678), (448, 449, 707, 706), (435, 436, 694, 693), (424, 425, 680, 679), (449, 450, 708, 707), (436, 437, 695, 694), (425, 426, 681, 680), (450, 451, 709, 708), (437, 438, 696, 695), (426, 427, 682, 681), (451, 452, 710, 709), (438, 439, 697, 696), (427, 428, 683, 682), (743, 783, 691, 688), (439, 440, 698, 697), (428, 429, 684, 683), (440, 441, 699, 698), (712, 713, 714, 715, 716, 717, 718, 719, 720, 721, 732, 731, 730, 729, 728, 727, 726, 725, 724, 723, 722, 711), (420, 419, 729, 730), (412, 402, 711, 722), (405, 406, 715, 714), (421, 420, 730, 731), (414, 413, 723, 724), (406, 407, 716, 715), (422, 421, 731, 732), (415, 414, 724, 725), (407, 408, 717, 716), (753, 422, 732, 721), (416, 415, 725, 726), (408, 409, 718, 717), (413, 412, 722, 723), (417, 416, 726, 727), (409, 410, 719, 718), (402, 403, 712, 711), (418, 417, 727, 728), (410, 411, 720, 719), (403, 404, 713, 712), (419, 418, 728, 729), (411, 753, 721, 720), (432, 754, 755, 756, 757, 758, 759, 760, 761, 762, 422, 753, 733, 734, 735, 736, 737, 738, 739, 740, 741, 742), (743, 744, 745, 746, 747, 748, 749, 750, 751, 752, 402, 412, 763, 764, 765, 766, 767, 768, 769, 770, 771, 772, 773, 774, 775, 776, 777, 778, 779, 780, 781, 782, 783), (659, 660, 766, 765), (633, 634, 744, 743), (660, 661, 767, 766), (634, 635, 745, 744), (643, 657, 763, 412), (661, 662, 768, 767), (635, 636, 746, 745), (662, 663, 769, 768), (636, 637, 747, 746), (663, 664, 770, 769), (637, 638, 748, 747), (664, 665, 771, 770), (638, 639, 749, 748), (665, 666, 772, 771), (639, 640, 750, 749), (666, 667, 773, 772), (640, 641, 751, 750), (667, 668, 774, 773), (641, 642, 752, 751), (668, 669, 775, 774), (644, 643, 412, 402), (669, 670, 776, 775), (645, 623, 733, 753), (670, 671, 777, 776), (642, 644, 402, 752), (671, 672, 778, 777), (647, 646, 754, 432), (672, 673, 779, 778), (646, 648, 755, 754), (673, 674, 780, 779), (648, 649, 756, 755), (674, 675, 781, 780), (649, 650, 757, 756), (675, 676, 782, 781), (650, 651, 758, 757), (676, 677, 783, 782), (651, 652, 759, 758), (623, 624, 734, 733), (677, 633, 743, 783), (652, 653, 760, 759), (624, 625, 735, 734), (653, 654, 761, 760), (625, 626, 736, 735), (654, 655, 762, 761), (626, 627, 737, 736), (632, 647, 432, 742), (627, 628, 738, 737), (656, 645, 753, 422), (628, 629, 739, 738), (655, 656, 422, 762), (629, 630, 740, 739), (657, 658, 764, 763), (630, 631, 741, 740), (400, 454, 458, 460, 461, 462, 463, 459, 464, 465, 466, 467, 468, 814, 1), (832, 816, 804, 831), (880, 821, 806, 857), (883, 856, 885), (892, 860, 808, 824), (877, 845, 802, 820), (849, 870, 817, 352), (850, 848, 867, 872), (891, 822, 809, 864), (884, 853, 805, 823), (869, 846, 351, 818), (873, 819, 354, 839), (832, 831, 833), (833, 831, 830), (833, 830, 829), (833, 829, 834), (834, 829, 828, 835), (825, 838, 826), (826, 838, 837), (826, 837, 827), (827, 837, 836), (827, 836, 835, 828), (880, 857, 881), (881, 857, 859), (881, 859, 882), (882, 859, 858, 883), (883, 858, 856), (892, 863, 860), (892, 862, 863), (892, 893, 862), (893, 888, 862), (888, 861, 862), (877, 878, 844, 845), (878, 879, 844), (879, 843, 844), (879, 876, 843), (876, 842, 843), (870, 849, 852), (870, 852, 851, 871), (871, 851, 872), (872, 851, 850), (872, 850, 848), (872, 848, 867), (846, 869, 847), (847, 869, 868), (847, 868, 867, 848), (839, 840, 873), (840, 875, 873), (840, 841, 875), (841, 842, 874, 875), (842, 876, 874), (853, 884, 854), (854, 884, 887), (854, 887, 886, 855), (855, 886, 885), (855, 885, 856), (864, 865, 891), (865, 890, 891), (865, 889, 890), (865, 866, 889), (866, 861, 888, 889), (825, 355, 815, 838), (815, 816, 832, 833, 834, 835, 836, 837, 838), (817, 870, 871, 872, 867, 868, 869, 818), (824, 822, 891, 890, 889, 888, 893, 892), (823, 821, 880, 881, 882, 883, 885, 886, 887, 884), (820, 819, 873, 875, 874, 876, 879, 878, 877), (531, 470, 502, 555), (242, 323, 324, 325, 326, 327, 328, 329, 330, 784, 331, 332, 785, 786, 787, 788, 789, 790, 333, 334, 335, 336, 791, 792, 793, 337, 338, 339, 340, 341, 794, 795, 796, 342, 343, 344, 345, 797, 346, 347, 798, 348, 0, 281, 280, 279, 278, 277, 276, 275, 274, 273, 272, 271, 270, 269, 268, 267, 266, 265, 264, 263, 262, 261, 260, 259, 258, 257, 256, 255, 254, 253, 252, 251, 250, 249, 248, 247, 246, 245, 244, 243), (401, 282, 322, 480, 481, 482, 483, 484, 497, 498, 499, 500, 501, 496), (342, 796, 795, 817, 818, 344, 343), (352, 817, 795, 794, 341, 820, 802, 353), (337, 819, 820, 341, 340, 339, 338), (792, 815, 355, 803, 354, 819, 337, 793), (344, 818, 351, 350, 349, 801, 800, 799, 814, 470, 348, 798, 347, 346, 797, 345), (334, 333, 790, 823, 805, 804, 816), (335, 334, 816, 815, 792, 791, 336), (787, 786, 821, 823, 790, 789, 788), (806, 786, 785, 332, 824, 808, 807), (330, 329, 822, 824, 332, 331, 784), (495, 322, 813, 812, 811, 810, 356, 809, 822, 329, 328, 327, 326, 325, 324, 323)])
_uv = me_cube_004.uv_layers.new(name='UVMap')
_uv.uv.foreach_set('vector', [0.625, 0.75, 0.284, 0.625, 0.2825, 0.6357, 0.2779, 0.6453, 0.2703, 0.6529, 0.2607, 0.6575, 0.25, 0.659, 0.625, 0.875, 0.625, 0.875, 0.25, 0.659, 0.2393, 0.6575, 0.2256, 0.6494, 0.2221, 0.6453, 0.2164, 0.6304, 0.216, 0.625, 0.625, 0.125, 0.6206, 0.1142, 0.6092, 0.1216, 0.5944, 0.1482, 0.5811, 0.1953, 0.5758, 0.2653, 0.5817, 0.3588, 0.5951, 0.4726, 0.6098, 0.6007, 0.6208, 0.7368, 0.1563, 0.6676, 0.1563, 0.654, 0.1563, 0.654, 0.1563, 0.6676, 0.3438, 0.5824, 0.3438, 0.596, 0.3438, 0.596, 0.3438, 0.5824, 0.1563, 0.5824, 0.1563, 0.5699, 0.1562, 0.5699, 0.1563, 0.5824, 0.1563, 0.6801, 0.1563, 0.6676, 0.1563, 0.6676, 0.1563, 0.6801, 0.3438, 0.5699, 0.3438, 0.5824, 0.3438, 0.5824, 0.3438, 0.5699, 0.1563, 0.596, 0.1563, 0.5824, 0.1563, 0.5824, 0.1562, 0.596, 0.1563, 0.7188, 0.1563, 0.6801, 0.1563, 0.6801, 0.1562, 0.7188, 0.3438, 0.5312, 0.3438, 0.5699, 0.3438, 0.5699, 0.3438, 0.5312, 0.1563, 0.6103, 0.1563, 0.596, 0.1562, 0.596, 0.1562, 0.6103, 0.1949, 0.7188, 0.1563, 0.7188, 0.1562, 0.7188, 0.1949, 0.7188, 0.3051, 0.5312, 0.3438, 0.5312, 0.3438, 0.5312, 0.3051, 0.5312, 0.1563, 0.625, 0.1563, 0.6103, 0.1562, 0.6103, 0.1563, 0.625, 0.1563, 0.6397, 0.1563, 0.625, 0.1563, 0.625, 0.1562, 0.6397, 0.2074, 0.7188, 0.1949, 0.7188, 0.1949, 0.7188, 0.2074, 0.7188, 0.2926, 0.5312, 0.3051, 0.5312, 0.3051, 0.5312, 0.2926, 0.5312, 0.2926, 0.7188, 0.279, 0.7188, 0.279, 0.7188, 0.2926, 0.7188, 0.2647, 0.7188, 0.25, 0.7188, 0.25, 0.7188, 0.2647, 0.7188, 0.221, 0.7188, 0.2074, 0.7188, 0.2074, 0.7188, 0.221, 0.7188, 0.279, 0.5312, 0.2926, 0.5312, 0.2926, 0.5312, 0.279, 0.5312, 0.3051, 0.7188, 0.2926, 0.7188, 0.2926, 0.7188, 0.3051, 0.7188, 0.3438, 0.625, 0.3438, 0.6397, 0.3438, 0.6397, 0.3438, 0.625, 0.2353, 0.7188, 0.221, 0.7188, 0.221, 0.7188, 0.2353, 0.7188, 0.2647, 0.5312, 0.279, 0.5312, 0.279, 0.5312, 0.2647, 0.5312, 0.3438, 0.7188, 0.3051, 0.7188, 0.3051, 0.7188, 0.3438, 0.7188, 0.25, 0.5313, 0.2647, 0.5312, 0.2647, 0.5312, 0.25, 0.5312, 0.25, 0.7188, 0.2353, 0.7188, 0.2353, 0.7188, 0.25, 0.7188, 0.3438, 0.6801, 0.3438, 0.7188, 0.3438, 0.7188, 0.3438, 0.6801, 0.279, 0.7188, 0.2647, 0.7188, 0.2647, 0.7188, 0.279, 0.7188, 0.2353, 0.5313, 0.25, 0.5313, 0.25, 0.5312, 0.2353, 0.5312, 0.3438, 0.6676, 0.3438, 0.6801, 0.3438, 0.6801, 0.3438, 0.6676, 0.221, 0.5312, 0.2353, 0.5313, 0.2353, 0.5312, 0.221, 0.5312, 0.3438, 0.654, 0.3438, 0.6676, 0.3438, 0.6676, 0.3438, 0.654, 0.2074, 0.5312, 0.221, 0.5312, 0.221, 0.5312, 0.2074, 0.5312, 0.3438, 0.6397, 0.3438, 0.654, 0.3438, 0.654, 0.3438, 0.6397, 0.1949, 0.5313, 0.2074, 0.5312, 0.2074, 0.5312, 0.1949, 0.5313, 0.3438, 0.6103, 0.3438, 0.625, 0.3438, 0.625, 0.3438, 0.6103, 0.1563, 0.5313, 0.1949, 0.5313, 0.1949, 0.5313, 0.1562, 0.5312, 0.1563, 0.654, 0.1563, 0.6397, 0.1562, 0.6397, 0.1563, 0.654, 0.3438, 0.596, 0.3438, 0.6103, 0.3438, 0.6103, 0.3438, 0.596, 0.1563, 0.5699, 0.1563, 0.5313, 0.1562, 0.5312, 0.1562, 0.5699, 0.2047, 0.658, 0.2007, 0.6503, 0.2007, 0.6503, 0.2047, 0.658, 0.1966, 0.6336, 0.1981, 0.6421, 0.1563, 0.654, 0.1562, 0.6397, 0.1981, 0.6421, 0.2007, 0.6503, 0.1563, 0.6676, 0.1563, 0.654, 0.2007, 0.6503, 0.2047, 0.658, 0.1563, 0.6801, 0.1563, 0.6676, 0.2047, 0.658, 0.2102, 0.6648, 0.1562, 0.7188, 0.1563, 0.6801, 0.2102, 0.6648, 0.217, 0.6703, 0.1949, 0.7188, 0.1562, 0.7188, 0.217, 0.6703, 0.2247, 0.6743, 0.2074, 0.7188, 0.1949, 0.7188, 0.2247, 0.6743, 0.2329, 0.6769, 0.221, 0.7188, 0.2074, 0.7188, 0.2329, 0.6769, 0.2414, 0.6784, 0.2353, 0.7188, 0.221, 0.7188, 0.2414, 0.6784, 0.25, 0.6788, 0.25, 0.7188, 0.2353, 0.7188, 0.25, 0.5712, 0.2414, 0.5716, 0.2353, 0.5312, 0.25, 0.5312, 0.2414, 0.5716, 0.2329, 0.5731, 0.221, 0.5312, 0.2353, 0.5312, 0.2329, 0.5731, 0.2247, 0.5757, 0.2074, 0.5312, 0.221, 0.5312, 0.2247, 0.5757, 0.217, 0.5797, 0.1949, 0.5313, 0.2074, 0.5312, 0.217, 0.5797, 0.2102, 0.5852, 0.1562, 0.5312, 0.1949, 0.5313, 0.2102, 0.5852, 0.2047, 0.592, 0.1562, 0.5699, 0.1562, 0.5312, 0.2047, 0.592, 0.2007, 0.5997, 0.1563, 0.5824, 0.1562, 0.5699, 0.2007, 0.5997, 0.1981, 0.6079, 0.1562, 0.596, 0.1563, 0.5824, 0.1981, 0.6079, 0.1966, 0.6164, 0.1562, 0.6103, 0.1562, 0.596, 0.1966, 0.6164, 0.1962, 0.625, 0.1563, 0.625, 0.1562, 0.6103, 0.2671, 0.6769, 0.2753, 0.6743, 0.2926, 0.7188, 0.279, 0.7188, 0.2753, 0.6743, 0.283, 0.6703, 0.3051, 0.7188, 0.2926, 0.7188, 0.283, 0.6703, 0.2898, 0.6648, 0.3438, 0.7188, 0.3051, 0.7188, 0.2898, 0.6648, 0.2953, 0.658, 0.3438, 0.6801, 0.3438, 0.7188, 0.2953, 0.658, 0.2993, 0.6503, 0.3438, 0.6676, 0.3438, 0.6801, 0.2993, 0.6503, 0.3019, 0.6421, 0.3438, 0.654, 0.3438, 0.6676, 0.3019, 0.6421, 0.3034, 0.6336, 0.3438, 0.6397, 0.3438, 0.654, 0.3038, 0.625, 0.3034, 0.6164, 0.3438, 0.6103, 0.3438, 0.625, 0.3034, 0.6164, 0.3019, 0.6079, 0.3438, 0.596, 0.3438, 0.6103, 0.3019, 0.6079, 0.2993, 0.5997, 0.3438, 0.5824, 0.3438, 0.596, 0.2993, 0.5997, 0.2953, 0.592, 0.3438, 0.5699, 0.3438, 0.5824, 0.2953, 0.592, 0.2898, 0.5852, 0.3438, 0.5312, 0.3438, 0.5699, 0.2898, 0.5852, 0.283, 0.5797, 0.3051, 0.5312, 0.3438, 0.5312, 0.283, 0.5797, 0.2753, 0.5757, 0.2926, 0.5312, 0.3051, 0.5312, 0.2753, 0.5757, 0.2671, 0.5731, 0.279, 0.5312, 0.2926, 0.5312, 0.2671, 0.5731, 0.2586, 0.5716, 0.2647, 0.5312, 0.279, 0.5312, 0.1962, 0.625, 0.1966, 0.6336, 0.1562, 0.6397, 0.1563, 0.625, 0.25, 0.6788, 0.2586, 0.6784, 0.2647, 0.7188, 0.25, 0.7188, 0.3034, 0.6336, 0.3038, 0.625, 0.3438, 0.625, 0.3438, 0.6397, 0.2586, 0.5716, 0.25, 0.5712, 0.25, 0.5312, 0.2647, 0.5312, 0.2586, 0.6784, 0.2671, 0.6769, 0.279, 0.7188, 0.2647, 0.7188, 0.2825, 0.6357, 0.2805, 0.6407, 0.2805, 0.6407, 0.2825, 0.6357, 0.2953, 0.592, 0.2993, 0.5997, 0.2993, 0.5997, 0.2953, 0.592, 0.1981, 0.6079, 0.2007, 0.5997, 0.2007, 0.5997, 0.1981, 0.6079, 0.2102, 0.6648, 0.2047, 0.658, 0.2047, 0.658, 0.2102, 0.6648, 0.2898, 0.5852, 0.2953, 0.592, 0.2953, 0.592, 0.2898, 0.5852, 0.1966, 0.6164, 0.1981, 0.6079, 0.1981, 0.6079, 0.1966, 0.6164, 0.217, 0.6703, 0.2102, 0.6648, 0.2102, 0.6648, 0.217, 0.6703, 0.283, 0.5797, 0.2898, 0.5852, 0.2898, 0.5852, 0.283, 0.5797, 0.1962, 0.625, 0.1966, 0.6164, 0.1966, 0.6164, 0.1962, 0.625, 0.2247, 0.6743, 0.217, 0.6703, 0.217, 0.6703, 0.2247, 0.6743, 0.2753, 0.5757, 0.283, 0.5797, 0.283, 0.5797, 0.2753, 0.5757, 0.2753, 0.6743, 0.2671, 0.6769, 0.2671, 0.6769, 0.2753, 0.6743, 0.2329, 0.6769, 0.2247, 0.6743, 0.2247, 0.6743, 0.2329, 0.6769, 0.2671, 0.5731, 0.2753, 0.5757, 0.2753, 0.5757, 0.2671, 0.5731, 0.283, 0.6703, 0.2753, 0.6743, 0.2753, 0.6743, 0.283, 0.6703, 0.2414, 0.6784, 0.2329, 0.6769, 0.2329, 0.6769, 0.2414, 0.6784, 0.2586, 0.5716, 0.2671, 0.5731, 0.2671, 0.5731, 0.2586, 0.5716, 0.2898, 0.6648, 0.283, 0.6703, 0.283, 0.6703, 0.2898, 0.6648, 0.25, 0.6788, 0.2414, 0.6784, 0.2414, 0.6784, 0.25, 0.6788, 0.1966, 0.6336, 0.1962, 0.625, 0.1962, 0.625, 0.1966, 0.6336, 0.2953, 0.658, 0.2898, 0.6648, 0.2898, 0.6648, 0.2953, 0.658, 0.2414, 0.5716, 0.25, 0.5712, 0.25, 0.5712, 0.2414, 0.5716, 0.2586, 0.6784, 0.25, 0.6788, 0.25, 0.6788, 0.2586, 0.6784, 0.2993, 0.6503, 0.2953, 0.658, 0.2953, 0.658, 0.2993, 0.6503, 0.2329, 0.5731, 0.2414, 0.5716, 0.2414, 0.5716, 0.2329, 0.5731, 0.3038, 0.625, 0.3034, 0.6336, 0.3034, 0.6336, 0.3038, 0.625, 0.3019, 0.6421, 0.2993, 0.6503, 0.2993, 0.6503, 0.3019, 0.6421, 0.2247, 0.5757, 0.2329, 0.5731, 0.2329, 0.5731, 0.2247, 0.5757, 0.25, 0.5712, 0.2586, 0.5716, 0.2586, 0.5716, 0.25, 0.5712, 0.3034, 0.6336, 0.3019, 0.6421, 0.3019, 0.6421, 0.3034, 0.6336, 0.217, 0.5797, 0.2247, 0.5757, 0.2247, 0.5757, 0.217, 0.5797, 0.2671, 0.6769, 0.2586, 0.6784, 0.2586, 0.6784, 0.2671, 0.6769, 0.3034, 0.6164, 0.3038, 0.625, 0.3038, 0.625, 0.3034, 0.6164, 0.2102, 0.5852, 0.217, 0.5797, 0.217, 0.5797, 0.2102, 0.5852, 0.1981, 0.6421, 0.1966, 0.6336, 0.1966, 0.6336, 0.1981, 0.6421, 0.3019, 0.6079, 0.3034, 0.6164, 0.3034, 0.6164, 0.3019, 0.6079, 0.2047, 0.592, 0.2102, 0.5852, 0.2102, 0.5852, 0.2047, 0.592, 0.2007, 0.6503, 0.1981, 0.6421, 0.1981, 0.6421, 0.2007, 0.6503, 0.2993, 0.5997, 0.3019, 0.6079, 0.3019, 0.6079, 0.2993, 0.5997, 0.2007, 0.5997, 0.2047, 0.592, 0.2047, 0.592, 0.2007, 0.5997, 0.2175, 0.6357, 0.1981, 0.6421, 0.1966, 0.6336, 0.2195, 0.6407, 0.2007, 0.6503, 0.1981, 0.6421, 0.2195, 0.6407, 0.2221, 0.6453, 0.2047, 0.658, 0.2007, 0.6503, 0.2221, 0.6453, 0.2256, 0.6494, 0.2102, 0.6648, 0.2047, 0.658, 0.2297, 0.6529, 0.217, 0.6703, 0.2102, 0.6648, 0.2343, 0.6555, 0.2247, 0.6743, 0.217, 0.6703, 0.2343, 0.6555, 0.2393, 0.6575, 0.2329, 0.6769, 0.2247, 0.6743, 0.2446, 0.6586, 0.2414, 0.6784, 0.2329, 0.6769, 0.2446, 0.6586, 0.25, 0.659, 0.25, 0.6788, 0.2414, 0.6784, 0.25, 0.591, 0.2446, 0.5914, 0.2414, 0.5716, 0.25, 0.5712, 0.2393, 0.5925, 0.2329, 0.5731, 0.2414, 0.5716, 0.2393, 0.5925, 0.2343, 0.5945, 0.2247, 0.5757, 0.2329, 0.5731, 0.2297, 0.5971, 0.217, 0.5797, 0.2247, 0.5757, 0.2297, 0.5971, 0.2256, 0.6006, 0.2102, 0.5852, 0.217, 0.5797, 0.2221, 0.6047, 0.2047, 0.592, 0.2102, 0.5852, 0.2221, 0.6047, 0.2195, 0.6093, 0.2007, 0.5997, 0.2047, 0.592, 0.2175, 0.6143, 0.1981, 0.6079, 0.2007, 0.5997, 0.2175, 0.6143, 0.2164, 0.6196, 0.1966, 0.6164, 0.1981, 0.6079, 0.216, 0.625, 0.1962, 0.625, 0.1966, 0.6164, 0.2657, 0.6555, 0.2753, 0.6743, 0.2671, 0.6769, 0.2657, 0.6555, 0.2703, 0.6529, 0.283, 0.6703, 0.2753, 0.6743, 0.2744, 0.6494, 0.2898, 0.6648, 0.283, 0.6703, 0.2744, 0.6494, 0.2779, 0.6453, 0.2953, 0.658, 0.2898, 0.6648, 0.2805, 0.6407, 0.2993, 0.6503, 0.2953, 0.658, 0.2805, 0.6407, 0.2825, 0.6357, 0.3019, 0.6421, 0.2993, 0.6503, 0.2836, 0.6304, 0.3034, 0.6336, 0.3019, 0.6421, 0.284, 0.625, 0.2836, 0.6196, 0.3034, 0.6164, 0.3038, 0.625, 0.2825, 0.6143, 0.3019, 0.6079, 0.3034, 0.6164, 0.2805, 0.6093, 0.2993, 0.5997, 0.3019, 0.6079, 0.2805, 0.6093, 0.2779, 0.6047, 0.2953, 0.592, 0.2993, 0.5997, 0.2744, 0.6006, 0.2898, 0.5852, 0.2953, 0.592, 0.2703, 0.5971, 0.283, 0.5797, 0.2898, 0.5852, 0.2703, 0.5971, 0.2657, 0.5945, 0.2753, 0.5757, 0.283, 0.5797, 0.2607, 0.5925, 0.2671, 0.5731, 0.2753, 0.5757, 0.2554, 0.5914, 0.2586, 0.5716, 0.2671, 0.5731, 0.216, 0.625, 0.2164, 0.6304, 0.1966, 0.6336, 0.1962, 0.625, 0.2554, 0.6586, 0.2586, 0.6784, 0.25, 0.6788, 0.2836, 0.6304, 0.284, 0.625, 0.3038, 0.625, 0.3034, 0.6336, 0.2554, 0.5914, 0.25, 0.591, 0.25, 0.5712, 0.2586, 0.5716, 0.2554, 0.6586, 0.2607, 0.6575, 0.2671, 0.6769, 0.2586, 0.6784, 0.2343, 0.5945, 0.2393, 0.5925, 0.2343, 0.5945, 0.25, 0.591, 0.2554, 0.5914, 0.25, 0.591, 0.2343, 0.5945, 0.2343, 0.5945, 0.2297, 0.5971, 0.2607, 0.6575, 0.2554, 0.6586, 0.2554, 0.6586, 0.2607, 0.6575, 0.2836, 0.6196, 0.284, 0.625, 0.284, 0.625, 0.2836, 0.6196, 0.2256, 0.6006, 0.2297, 0.5971, 0.2256, 0.6006, 0.2195, 0.6093, 0.2221, 0.6047, 0.2221, 0.6047, 0.2195, 0.6093, 0.2221, 0.6453, 0.2195, 0.6407, 0.2195, 0.6407, 0.2221, 0.6453, 0.2779, 0.6047, 0.2805, 0.6093, 0.2805, 0.6093, 0.2779, 0.6047, 0.2256, 0.6494, 0.2221, 0.6453, 0.2221, 0.6453, 0.2256, 0.6494, 0.2164, 0.6196, 0.2175, 0.6143, 0.2175, 0.6143, 0.2164, 0.6196, 0.2744, 0.6006, 0.2744, 0.6006, 0.2703, 0.5971, 0.2657, 0.5945, 0.2703, 0.5971, 0.2657, 0.5945, 0.2393, 0.6575, 0.2343, 0.6555, 0.2343, 0.6555, 0.2393, 0.6575, 0.2657, 0.5945, 0.2657, 0.5945, 0.2607, 0.5925, 0.2703, 0.6529, 0.2657, 0.6555, 0.2657, 0.6555, 0.2703, 0.6529, 0.25, 0.659, 0.2446, 0.6586, 0.2446, 0.6586, 0.25, 0.659, 0.2164, 0.6304, 0.216, 0.625, 0.216, 0.625, 0.2164, 0.6304, 0.2779, 0.6453, 0.2744, 0.6494, 0.2744, 0.6494, 0.2779, 0.6453, 0.2446, 0.5914, 0.25, 0.591, 0.25, 0.591, 0.2446, 0.5914, 0.2446, 0.5914, 0.2446, 0.5914, 0.2393, 0.5925, 0.284, 0.625, 0.2836, 0.6304, 0.2836, 0.6304, 0.284, 0.625, 0.625, 0.375, 0.2607, 0.5925, 0.2703, 0.5971, 0.2779, 0.6047, 0.2836, 0.6196, 0.284, 0.625, 0.625, 0.5, 0.625, 0.125, 0.2164, 0.6196, 0.2195, 0.6093, 0.2297, 0.5971, 0.2393, 0.5925, 0.2446, 0.5914, 0.2554, 0.5914, 0.625, 0.375, 0.6236, 0.3561, 0.62, 0.3387, 0.6151, 0.3224, 0.6107, 0.3064, 0.6088, 0.2647, 0.6105, 0.2197, 0.6149, 0.1957, 0.6198, 0.1706, 0.6236, 0.1464, 0.1563, 0.625, 0.375, 0.125, 0.375, 0.125, 0.1563, 0.625, 0.625, 0.875, 0.625, 0.875, 0.625, 0.8946, 0.625, 0.8946, 0.625, 0.8946, 0.625, 0.8946, 0.625, 0.9136, 0.625, 0.9136, 0.625, 0.9136, 0.625, 0.9136, 0.625, 0.9317, 0.625, 0.9317, 0.625, 0.9317, 0.625, 0.9317, 0.625, 0.9485, 0.625, 0.9485, 0.625, 0.9485, 0.625, 0.9485, 0.625, 1.0, 0.625, 1.0, 0.625, 0.0, 0.625, 0.0, 0.625, 0.05153, 0.625, 0.05153, 0.625, 0.05153, 0.625, 0.05153, 0.625, 0.06825, 0.625, 0.06825, 0.625, 0.06825, 0.625, 0.06825, 0.625, 0.08637, 0.625, 0.08637, 0.625, 0.08637, 0.625, 0.08637, 0.625, 0.1054, 0.625, 0.1054, 0.625, 0.1054, 0.625, 0.1054, 0.625, 0.125, 0.625, 0.125, 0.375, 0.375, 0.375, 0.375, 0.3733, 0.3574, 0.3733, 0.3574, 0.3733, 0.3574, 0.3733, 0.3574, 0.3686, 0.3436, 0.3686, 0.3436, 0.3686, 0.3436, 0.3686, 0.3436, 0.3622, 0.3322, 0.3622, 0.3322, 0.3622, 0.3322, 0.3622, 0.3322, 0.3559, 0.3213, 0.3559, 0.3213, 0.3559, 0.3213, 0.3559, 0.3213, 0.352, 0.2843, 0.352, 0.2843, 0.352, 0.2843, 0.352, 0.2843, 0.353, 0.2416, 0.353, 0.2416, 0.353, 0.2416, 0.353, 0.2416, 0.3584, 0.2151, 0.3584, 0.2151, 0.3584, 0.2151, 0.3584, 0.2151, 0.3658, 0.1829, 0.3658, 0.1829, 0.3658, 0.1829, 0.3658, 0.1829, 0.3723, 0.1505, 0.3723, 0.1505, 0.3723, 0.1505, 0.3723, 0.1505, 0.375, 0.125, 0.375, 0.125, 0.3051, 0.5312, 0.2926, 0.5312, 0.2926, 0.5312, 0.3051, 0.5312, 0.284, 0.625, 0.625, 0.75, 0.625, 0.745, 0.625, 0.7399, 0.625, 0.7346, 0.625, 0.7292, 0.625, 0.7236, 0.625, 0.7179, 0.625, 0.7122, 0.625, 0.7063, 0.625, 0.7003, 0.625, 0.6942, 0.625, 0.6881, 0.625, 0.6819, 0.625, 0.6756, 0.625, 0.6693, 0.625, 0.663, 0.625, 0.6566, 0.625, 0.6502, 0.625, 0.6438, 0.625, 0.6374, 0.625, 0.631, 0.625, 0.6247, 0.625, 0.6184, 0.625, 0.6121, 0.625, 0.6059, 0.625, 0.5997, 0.625, 0.5936, 0.625, 0.5876, 0.625, 0.5816, 0.625, 0.5758, 0.625, 0.5701, 0.625, 0.5645, 0.625, 0.559, 0.625, 0.5537, 0.625, 0.5485, 0.625, 0.5434, 0.625, 0.5385, 0.625, 0.5338, 0.625, 0.5292, 0.625, 0.5248, 0.625, 0.5, 0.375, 0.5, 0.375, 0.375, 0.375, 0.3752, 0.375, 0.376, 0.375, 0.3772, 0.375, 0.3789, 0.375, 0.381, 0.375, 0.3835, 0.375, 0.4092, 0.375, 0.4188, 0.375, 0.429, 0.375, 0.4399, 0.375, 0.4511, 0.375, 0.4625, 0.375, 0.5, 0.6236, 0.1464, 0.6236, 0.1464, 0.625, 0.125, 0.625, 0.125, 0.6198, 0.1706, 0.6198, 0.1706, 0.6236, 0.1464, 0.6236, 0.1464, 0.6149, 0.1957, 0.6149, 0.1957, 0.6198, 0.1706, 0.6198, 0.1706, 0.6105, 0.2197, 0.6105, 0.2197, 0.6149, 0.1957, 0.6149, 0.1957, 0.6088, 0.2647, 0.6088, 0.2647, 0.6105, 0.2197, 0.6105, 0.2197, 0.6107, 0.3064, 0.6107, 0.3064, 0.6088, 0.2647, 0.6088, 0.2647, 0.6151, 0.3224, 0.6151, 0.3224, 0.6107, 0.3064, 0.6107, 0.3064, 0.62, 0.3387, 0.62, 0.3387, 0.6151, 0.3224, 0.6151, 0.3224, 0.6236, 0.3561, 0.6236, 0.3561, 0.62, 0.3387, 0.62, 0.3387, 0.625, 0.375, 0.625, 0.375, 0.6236, 0.3561, 0.6236, 0.3561, 0.375, 0.1054, 0.625, 0.1054, 0.625, 0.125, 0.375, 0.125, 0.375, 0.08637, 0.625, 0.08637, 0.625, 0.1054, 0.375, 0.1054, 0.375, 0.06825, 0.625, 0.06825, 0.625, 0.08637, 0.375, 0.08637, 0.375, 0.05153, 0.625, 0.05153, 0.625, 0.06825, 0.375, 0.06825, 0.375, 0.0, 0.625, 0.0, 0.625, 0.05153, 0.375, 0.05153, 0.375, 0.9485, 0.625, 0.9485, 0.625, 1.0, 0.375, 1.0, 0.375, 0.9317, 0.625, 0.9317, 0.625, 0.9485, 0.375, 0.9485, 0.375, 0.9136, 0.625, 0.9136, 0.625, 0.9317, 0.375, 0.9317, 0.375, 0.8946, 0.625, 0.8946, 0.625, 0.9136, 0.375, 0.9136, 0.375, 0.875, 0.625, 0.875, 0.625, 0.8946, 0.375, 0.8946, 0.375, 0.875, 0.375, 0.75, 0.375, 0.75, 0.375, 0.7875, 0.375, 0.7989, 0.375, 0.8101, 0.375, 0.821, 0.375, 0.8312, 0.375, 0.8408, 0.375, 0.8665, 0.375, 0.869, 0.375, 0.8711, 0.375, 0.8728, 0.375, 0.874, 0.375, 0.8748, 0.375, 0.375, 0.375, 0.375, 0.375, 0.5, 0.375, 0.5, 0.375, 0.75, 0.375, 0.75, 0.375, 0.875, 0.375, 0.875, 0.375, 0.875, 0.375, 0.875, 0.375, 0.8946, 0.375, 0.8946, 0.375, 0.8946, 0.375, 0.8946, 0.375, 0.9136, 0.375, 0.9136, 0.375, 0.9136, 0.375, 0.9136, 0.375, 0.9317, 0.375, 0.9317, 0.375, 0.9317, 0.375, 0.9317, 0.375, 0.9485, 0.375, 0.9485, 0.375, 0.9485, 0.375, 0.9485, 0.375, 1.0, 0.375, 1.0, 0.375, 0.0, 0.375, 0.0, 0.375, 0.05153, 0.375, 0.05153, 0.375, 0.05153, 0.375, 0.05153, 0.375, 0.06825, 0.375, 0.06825, 0.375, 0.06825, 0.375, 0.06825, 0.375, 0.08637, 0.375, 0.08637, 0.375, 0.08637, 0.375, 0.08637, 0.375, 0.1054, 0.375, 0.1054, 0.375, 0.1054, 0.375, 0.1054, 0.375, 0.125, 0.375, 0.125, 0.375, 0.75, 0.625, 0.75, 0.625, 0.7875, 0.375, 0.7875, 0.6236, 0.1464, 0.3723, 0.1505, 0.375, 0.125, 0.625, 0.125, 0.6198, 0.1706, 0.3658, 0.1829, 0.3723, 0.1505, 0.6236, 0.1464, 0.6149, 0.1957, 0.3584, 0.2151, 0.3658, 0.1829, 0.6198, 0.1706, 0.6105, 0.2197, 0.353, 0.2416, 0.3584, 0.2151, 0.6149, 0.1957, 0.6088, 0.2647, 0.352, 0.2843, 0.353, 0.2416, 0.6105, 0.2197, 0.6107, 0.3064, 0.3559, 0.3213, 0.352, 0.2843, 0.6088, 0.2647, 0.6151, 0.3224, 0.3622, 0.3322, 0.3559, 0.3213, 0.6107, 0.3064, 0.62, 0.3387, 0.3686, 0.3436, 0.3622, 0.3322, 0.6151, 0.3224, 0.6236, 0.3561, 0.3733, 0.3574, 0.3686, 0.3436, 0.62, 0.3387, 0.625, 0.375, 0.375, 0.375, 0.3733, 0.3574, 0.6236, 0.3561, 0.625, 0.75, 0.625, 0.75, 0.375, 0.75, 0.375, 0.75, 0.375, 0.4625, 0.625, 0.4625, 0.625, 0.5, 0.375, 0.5, 0.625, 0.375, 0.625, 0.5, 0.625, 0.5, 0.625, 0.4625, 0.625, 0.4511, 0.625, 0.4399, 0.625, 0.429, 0.625, 0.4187, 0.625, 0.4092, 0.625, 0.3835, 0.625, 0.381, 0.625, 0.3789, 0.625, 0.3772, 0.625, 0.376, 0.625, 0.3752, 0.375, 0.5, 0.375, 0.5, 0.625, 0.5, 0.625, 0.5, 0.6247, 0.7496, 0.625, 0.75, 0.375, 0.75, 0.375, 0.75, 0.625, 0.375, 0.375, 0.375, 0.625, 0.375, 0.375, 0.875, 0.625, 0.875, 0.625, 0.875, 0.221, 0.5312, 0.2074, 0.5312, 0.2074, 0.5313, 0.221, 0.5312, 0.1563, 0.6103, 0.1563, 0.625, 0.1563, 0.625, 0.1563, 0.6103, 0.221, 0.5312, 0.2074, 0.5312, 0.2074, 0.5312, 0.221, 0.5312, 0.3686, 0.3436, 0.3733, 0.3574, 0.3733, 0.3574, 0.3686, 0.3436, 0.3584, 0.2151, 0.353, 0.2416, 0.353, 0.2416, 0.3584, 0.2151, 0.2074, 0.5312, 0.1949, 0.5313, 0.1949, 0.5313, 0.2074, 0.5312, 0.352, 0.2843, 0.3559, 0.3213, 0.3559, 0.3213, 0.352, 0.2843, 0.375, 0.125, 0.3723, 0.1505, 0.3723, 0.1505, 0.375, 0.125, 0.1949, 0.5313, 0.1563, 0.5313, 0.1563, 0.5313, 0.1949, 0.5313, 0.1563, 0.5313, 0.1563, 0.5699, 0.1563, 0.5699, 0.1563, 0.5313, 0.3622, 0.3322, 0.3686, 0.3436, 0.3686, 0.3436, 0.3622, 0.3322, 0.3658, 0.1829, 0.3584, 0.2151, 0.3584, 0.2151, 0.3658, 0.1829, 0.1563, 0.5699, 0.1563, 0.5824, 0.1563, 0.5824, 0.1563, 0.5699, 0.353, 0.2416, 0.352, 0.2843, 0.352, 0.2843, 0.353, 0.2416, 0.1563, 0.5824, 0.1563, 0.596, 0.1563, 0.596, 0.1563, 0.5824, 0.3733, 0.3574, 0.375, 0.375, 0.375, 0.375, 0.3733, 0.3574, 0.25, 0.5313, 0.2353, 0.5313, 0.2353, 0.5313, 0.25, 0.5313, 0.375, 0.375, 0.25, 0.5313, 0.25, 0.5313, 0.375, 0.375, 0.1563, 0.596, 0.1563, 0.6103, 0.1563, 0.6103, 0.1563, 0.596, 0.3559, 0.3213, 0.3622, 0.3322, 0.3622, 0.3322, 0.3559, 0.3213, 0.3723, 0.1505, 0.3658, 0.1829, 0.3658, 0.1829, 0.3723, 0.1505, 0.2353, 0.5313, 0.221, 0.5312, 0.221, 0.5312, 0.2353, 0.5313, 0.1949, 0.7188, 0.2074, 0.7188, 0.2074, 0.7188, 0.1949, 0.7188, 0.375, 0.6379, 0.375, 0.6441, 0.375, 0.6441, 0.375, 0.6379, 0.3438, 0.654, 0.3438, 0.6397, 0.3438, 0.6397, 0.3438, 0.654, 0.375, 0.7162, 0.375, 0.7208, 0.375, 0.7208, 0.375, 0.7162, 0.3438, 0.7188, 0.3438, 0.6801, 0.3438, 0.6801, 0.3438, 0.7188, 0.375, 0.6441, 0.375, 0.6503, 0.375, 0.6503, 0.375, 0.6441, 0.375, 0.7208, 0.375, 0.7252, 0.375, 0.7252, 0.375, 0.7208, 0.3438, 0.6801, 0.3438, 0.6676, 0.3438, 0.6676, 0.3438, 0.6801, 0.375, 0.6503, 0.375, 0.6564, 0.375, 0.6564, 0.375, 0.6503, 0.375, 0.7252, 0.375, 0.75, 0.375, 0.75, 0.375, 0.7252, 0.3438, 0.6676, 0.3438, 0.654, 0.3438, 0.654, 0.3438, 0.6676, 0.375, 0.6564, 0.375, 0.6624, 0.375, 0.6624, 0.375, 0.6564, 0.3438, 0.654, 0.3438, 0.6397, 0.3438, 0.6397, 0.3438, 0.654, 0.375, 0.6624, 0.375, 0.6684, 0.375, 0.6684, 0.375, 0.6624, 0.375, 0.6684, 0.375, 0.6742, 0.375, 0.6742, 0.375, 0.6684, 0.375, 0.6742, 0.375, 0.6799, 0.375, 0.6799, 0.375, 0.6742, 0.3438, 0.625, 0.375, 0.619, 0.375, 0.619, 0.3438, 0.625, 0.375, 0.6799, 0.375, 0.6855, 0.375, 0.6855, 0.375, 0.6799, 0.25, 0.7188, 0.2647, 0.7188, 0.2647, 0.7188, 0.25, 0.7188, 0.375, 0.6855, 0.375, 0.691, 0.375, 0.691, 0.375, 0.6855, 0.375, 0.75, 0.375, 0.875, 0.375, 0.875, 0.375, 0.75, 0.3438, 0.6397, 0.3438, 0.625, 0.3438, 0.625, 0.3438, 0.6397, 0.375, 0.691, 0.375, 0.6963, 0.375, 0.6963, 0.375, 0.691, 0.375, 0.6963, 0.375, 0.7015, 0.375, 0.7015, 0.375, 0.6963, 0.375, 0.875, 0.25, 0.7188, 0.25, 0.7188, 0.375, 0.875, 0.2647, 0.7188, 0.279, 0.7188, 0.279, 0.7188, 0.2647, 0.7188, 0.375, 0.619, 0.375, 0.6253, 0.375, 0.6253, 0.375, 0.619, 0.375, 0.7015, 0.375, 0.7066, 0.375, 0.7066, 0.375, 0.7015, 0.279, 0.7188, 0.2926, 0.7188, 0.2926, 0.7188, 0.279, 0.7188, 0.375, 0.6253, 0.375, 0.6316, 0.375, 0.6316, 0.375, 0.6253, 0.375, 0.7066, 0.375, 0.7115, 0.375, 0.7115, 0.375, 0.7066, 0.2926, 0.7188, 0.3051, 0.7188, 0.3051, 0.7188, 0.2926, 0.7188, 0.375, 0.6316, 0.375, 0.6379, 0.375, 0.6379, 0.375, 0.6316, 0.375, 0.7115, 0.375, 0.7162, 0.375, 0.7162, 0.375, 0.7115, 0.3051, 0.7188, 0.3438, 0.7188, 0.3438, 0.7188, 0.3051, 0.7188, 0.0, 0.0, 0.0, 0.0, 0.0, 0.0, 0.0, 0.0, 0.0, 0.0, 0.0, 0.0, 0.0, 0.0, 0.0, 0.0, 0.0, 0.0, 0.0, 0.0, 0.0, 0.0, 0.0, 0.0, 0.0, 0.0, 0.0, 0.0, 0.0, 0.0, 0.0, 0.0, 0.0, 0.0, 0.0, 0.0, 0.0, 0.0, 0.0, 0.0, 0.0, 0.0, 0.0, 0.0, 0.0, 0.0, 0.0, 0.0, 0.0, 0.0, 0.0, 0.0, 0.0, 0.0, 0.0, 0.0, 0.0, 0.0, 0.0, 0.0, 0.0, 0.0, 0.0, 0.0, 0.0, 0.0, 0.0, 0.0, 0.0, 0.0, 0.0, 0.0, 0.0, 0.0, 0.0, 0.0, 0.0, 0.0, 0.0, 0.0, 0.0, 0.0, 0.0, 0.0, 0.0, 0.0, 0.0, 0.0, 0.0, 0.0, 0.0, 0.0, 0.0, 0.0, 0.0, 0.0, 0.0, 0.0, 0.0, 0.0, 0.0, 0.0, 0.0, 0.0, 0.0, 0.0, 0.0, 0.0, 0.0, 0.0, 0.0, 0.0, 0.0, 0.0, 0.0, 0.0, 0.0, 0.0, 0.0, 0.0, 0.0, 0.0, 0.0, 0.0, 0.0, 0.0, 0.0, 0.0, 0.0, 0.0, 0.0, 0.0, 0.0, 0.0, 0.0, 0.0, 0.0, 0.0, 0.0, 0.0, 0.0, 0.0, 0.0, 0.0, 0.0, 0.0, 0.0, 0.0, 0.0, 0.0, 0.0, 0.0, 0.0, 0.0, 0.0, 0.0, 0.0, 0.0, 0.0, 0.0, 0.0, 0.0, 0.0, 0.0, 0.0, 0.0, 0.0, 0.0, 0.0, 0.0, 0.0, 0.0, 0.0, 0.0, 0.0, 0.0, 0.0, 0.0, 0.0, 0.0, 0.0, 0.0, 0.0, 0.0, 0.0, 0.0, 0.0, 0.0, 0.0, 0.0, 0.0, 0.0, 0.0, 0.0, 0.0, 0.0, 0.0, 0.0, 0.0, 0.0, 0.0, 0.0, 0.6249, 0.7498, 0.375, 0.75, 0.375, 0.75, 0.625, 0.75, 0.625, 0.75, 0.375, 0.75, 0.625, 0.75, 0.625, 0.75, 0.375, 0.75, 0.375, 0.75, 0.625, 0.75, 0.375, 0.75, 0.625, 0.75, 0.625, 0.75, 0.375, 0.75, 0.375, 0.75, 0.0, 0.0, 0.0, 0.0, 0.0, 0.0, 0.0, 0.0, 0.0, 0.0, 0.0, 0.0, 0.0, 0.0, 0.0, 0.0, 0.0, 0.0, 0.0, 0.0, 0.0, 0.0, 0.6247, 0.7496, 0.375, 0.75, 0.375, 0.75, 0.6247, 0.7496, 0.375, 0.75, 0.6234, 0.7481, 0.62, 0.744, 0.375, 0.75, 0.375, 0.75, 0.62, 0.744, 0.375, 0.75, 0.6181, 0.7417, 0.6181, 0.7417, 0.375, 0.75, 0.375, 0.75, 0.6181, 0.7417, 0.375, 0.75, 0.6185, 0.7422, 0.6218, 0.7461, 0.375, 0.75, 0.375, 0.75, 0.6218, 0.7461, 0.375, 0.75, 0.6243, 0.7491, 0.6243, 0.7491, 0.375, 0.75, 0.375, 0.75, 0.6243, 0.7491, 0.375, 0.75, 0.6249, 0.7498, 0.0, 0.0, 0.0, 0.0, 0.0, 0.0, 0.0, 0.0, 0.625, 0.5, 0.375, 0.5, 0.625, 0.5, 0.625, 0.5, 0.375, 0.5, 0.375, 0.5, 0.625, 0.5, 0.375, 0.5, 0.625, 0.5, 0.625, 0.5, 0.375, 0.5, 0.375, 0.5, 0.625, 0.5, 0.625, 0.5, 0.375, 0.5, 0.375, 0.5, 0.625, 0.5, 0.625, 0.5, 0.375, 0.5, 0.375, 0.5, 0.625, 0.5, 0.625, 0.5, 0.375, 0.5, 0.375, 0.5, 0.625, 0.5, 0.625, 0.5, 0.375, 0.5, 0.375, 0.5, 0.625, 0.5, 0.375, 0.5, 0.375, 0.5, 0.625, 0.5, 0.625, 0.5, 0.375, 0.5, 0.625, 0.5, 0.625, 0.5, 0.375, 0.5, 0.375, 0.5, 0.625, 0.5, 0.625, 0.5, 0.375, 0.5, 0.375, 0.5, 0.625, 0.5, 0.625, 0.5, 0.375, 0.5, 0.375, 0.5, 0.625, 0.5, 0.375, 0.5, 0.625, 0.5, 0.225, 0.3, 0.05442, 0.07256, 0.03921, 0.05227, 0.01986, 0.02647, 0.009556, 0.01274, 0.005545, 0.007393, 1.563e-05, 2.085e-05, 0.002774, 0.003698, 0.0118, 0.01573, 0.02932, 0.03909, 0.07363, 0.09817, 0.1082, 0.1442, 0.375, 0.5, 0.375, 0.5, 0.375, 0.5, 0.375, 0.5, 0.375, 0.5, 0.375, 0.5, 0.3636, 0.4848, 0.3549, 0.4732, 0.375, 0.5, 0.3, 0.4, 0.2638, 0.3518, 0.375, 0.5, 0.375, 0.5, 0.375, 0.5, 0.0, 0.0, 0.0, 0.0, 0.0, 0.0, 0.375, 0.5, 0.375, 0.5, 0.375, 0.5, 0.0, 0.0, 0.0, 0.0, 0.0, 0.0, 0.0, 0.0, 0.0, 0.0, 0.0, 0.0, 0.0, 0.0, 0.375, 0.5, 0.375, 0.5, 0.375, 0.5, 0.375, 0.5, 0.375, 0.5, 0.375, 0.5, 0.375, 0.75, 0.375, 0.75, 0.375, 0.75, 0.375, 0.75, 0.375, 0.5, 0.375, 0.5, 0.375, 0.5, 0.375, 0.75, 0.375, 0.75, 0.375, 0.75, 0.375, 0.5, 0.375, 0.5, 0.375, 0.5, 0.375, 0.75, 0.375, 0.75, 0.375, 0.75, 0.375, 0.5, 0.375, 0.5, 0.375, 0.5, 0.375, 0.75, 0.375, 0.75, 0.375, 0.75, 0.375, 0.75, 0.375, 0.5, 0.375, 0.5, 0.375, 0.5, 0.375, 0.75, 0.375, 0.75, 0.375, 0.75, 0.375, 0.5, 0.375, 0.5, 0.375, 0.5, 0.375, 0.5, 0.375, 0.75, 0.375, 0.75, 0.375, 0.75, 0.375, 0.75, 0.375, 0.5, 0.375, 0.5, 0.375, 0.5, 0.375, 0.5, 0.375, 0.75, 0.375, 0.75, 0.375, 0.75, 0.375, 0.75, 0.375, 0.75, 0.375, 0.75, 0.375, 0.5, 0.375, 0.5, 0.375, 0.5, 0.375, 0.75, 0.375, 0.75, 0.375, 0.75, 0.375, 0.5, 0.375, 0.5, 0.375, 0.5, 0.375, 0.75, 0.375, 0.75, 0.375, 0.75, 0.375, 0.5, 0.375, 0.5, 0.375, 0.5, 0.375, 0.5, 0.375, 0.75, 0.375, 0.75, 0.375, 0.75, 0.375, 0.75, 0.375, 0.75, 0.375, 0.75, 0.375, 0.5, 0.375, 0.5, 0.375, 0.5, 0.375, 0.5, 0.375, 0.5, 0.375, 0.5, 0.0, 0.0, 0.375, 0.75, 0.375, 0.75, 0.375, 0.75, 0.375, 0.5, 0.375, 0.5, 0.375, 0.5, 0.375, 0.75, 0.0, 0.0, 0.375, 0.75, 0.375, 0.5, 0.375, 0.5, 0.375, 0.5, 0.375, 0.5, 0.375, 0.5, 0.375, 0.5, 0.212, 0.4239, 0.1875, 0.375, 0.212, 0.4239, 0.0, 0.0, -0.09556, -0.1911, -0.2594, -0.5188, 0.0, 0.0, 0.0, 0.0, 0.0, 0.0, 0.0, 0.0, 0.0, 0.0, 0.375, 0.75, 0.0, 0.0, 0.0, 0.0, 0.0, 0.0, 0.0, 0.0, 0.0, 0.0, 0.0, 0.0, 0.0, 0.0, 0.0, 0.0, 0.0, 0.0, 0.0, 0.0, 0.0, 0.0, 0.0, 0.0, 0.0, 0.0, 0.0, 0.0, 0.0, 0.0, 0.0, 0.0, 0.0, 0.0, 0.0, 0.0, 0.0, 0.0, 0.0, 0.0, 0.0, 0.0, 0.0, 0.0, 0.0, 0.0, 0.0, 0.0, 0.0, 0.0, 0.0, 0.0, 0.0, 0.0, 0.0, 0.0, 0.0, 0.0, 0.0, 0.0, 0.0, 0.0, 0.0, 0.0, 0.0, 0.0, 0.0, 0.0, 0.0, 0.0, 0.0, 0.0, 0.0, 0.0, -0.01074, -0.01432, 0.375, 0.5, -0.09556, -0.1274, -0.1682, -0.2242, 0.375, 0.5, -0.2594, -0.3459, 0.0, 0.0, 0.375, 0.5, 0.0, 0.0, 0.0, 0.0, 0.375, 0.5, 0.0, 0.0, 0.375, 0.5, 0.375, 0.5, 0.0, 0.0, 0.0, 0.0, 0.0, 0.0, 0.0, 0.0, 0.0, 0.0, 1.563e-05, 2.085e-05, 0.0, 0.0, 0.0, 0.0, 0.002531, 0.003375, 0.005545, 0.007393, 0.0, 0.0, 0.005545, 0.007393, 0.009556, 0.01274, 0.0, 0.0, 0.0, 0.0, 0.01439, 0.01919, 0.01986, 0.02647, 0.0, 0.0, 0.0, 0.0, 0.01986, 0.02647, 0.04662, 0.06215, 0.0, 0.0, 0.0, 0.0, 0.04662, 0.06215, 0.0, 0.0, 0.0, 0.0, 0.04662, 0.06215, 0.05442, 0.07256, 1.563e-05, 2.085e-05, 0.0, 0.0, 0.0, 0.0, 0.0006774, 0.0009032, 0.002774, 0.003698, 0.0, 0.0, 0.006413, 0.00855, 0.006413, 0.00855, 0.0, 0.0, 0.0, 0.0, 0.0118, 0.01573, 0.0, 0.0, 0.0, 0.0, 0.01928, 0.02571, 0.02932, 0.03909, 0.0, 0.0, 0.04208, 0.05611, 0.04208, 0.05611, 0.0, 0.0, 0.0, 0.0, 0.07363, 0.09817, 0.0, 0.0, 0.0, 0.0, 0.09086, 0.1211, 0.1082, 0.1442, 0.0, 0.0, 0.0, 0.0, 0.0, 0.0, 0.0003219, 0.0006439, 0.0, 0.0, 0.0, 0.0, 0.0002584, 0.0005168, 0.001941, 0.003882, 0.0, 0.0, 0.0, 0.0, 0.003015, 0.006031, 0.003015, 0.006031, 0.0, 0.0, 0.0, 0.0, 0.003828, 0.007656, 0.003828, 0.007656, 0.0, 0.0, 0.0, 0.0, 0.002898, 0.005796, 0.002898, 0.005796, 0.0, 0.0, 0.001828, 0.003655, 0.001828, 0.003655, 0.0, 0.0, 0.0, 0.0, 0.000232, 0.000464, 0.0, 0.0, 0.0, 0.0, 0.0, 0.0, 0.0, 0.0, 0.0003219, 0.0006439, 0.0, 0.0, 0.0, 0.0, 0.0003219, 0.0006439, 0.002962, 0.005923, 0.0, 0.0, 0.005594, 0.01119, 0.0, 0.0, 0.0, 0.0, 0.005594, 0.01119, 0.009351, 0.0187, 0.0, 0.0, 0.01447, 0.02893, 0.0, 0.0, 0.0, 0.0, 0.01447, 0.02893, 0.02099, 0.04198, 0.0, 0.0, 0.02863, 0.05725, 0.0, 0.0, 0.0, 0.0, 0.02863, 0.05725, 0.03693, 0.07387, 0.0, 0.0, 0.0, 0.0, 0.05413, 0.1083, 0.0, 0.0, 0.0, 0.0, 0.05413, 0.1083, 0.0, 0.0, 0.625, 0.875, 0.375, 0.875, 0.375, 0.8748, 0.625, 0.8748, 0.625, 0.8748, 0.375, 0.8748, 0.375, 0.874, 0.625, 0.874, 0.625, 0.874, 0.375, 0.874, 0.375, 0.8728, 0.625, 0.8728, 0.625, 0.8728, 0.375, 0.8728, 0.375, 0.8711, 0.625, 0.8711, 0.625, 0.8711, 0.375, 0.8711, 0.375, 0.869, 0.625, 0.869, 0.625, 0.869, 0.375, 0.869, 0.375, 0.8665, 0.625, 0.8665, 0.625, 0.8665, 0.375, 0.8665, 0.375, 0.8408, 0.625, 0.8408, 0.625, 0.8408, 0.375, 0.8408, 0.375, 0.8312, 0.625, 0.8312, 0.625, 0.8312, 0.375, 0.8312, 0.375, 0.821, 0.625, 0.821, 0.625, 0.821, 0.375, 0.821, 0.375, 0.8101, 0.625, 0.8101, 0.625, 0.8101, 0.375, 0.8101, 0.375, 0.7989, 0.625, 0.7989, 0.625, 0.7989, 0.375, 0.7989, 0.375, 0.7875, 0.625, 0.7875, 0.625, 0.4625, 0.375, 0.4625, 0.375, 0.4511, 0.625, 0.4511, 0.625, 0.4511, 0.375, 0.4511, 0.375, 0.4399, 0.625, 0.4399, 0.625, 0.4399, 0.375, 0.4399, 0.375, 0.429, 0.625, 0.429, 0.625, 0.429, 0.375, 0.429, 0.375, 0.4188, 0.625, 0.4187, 0.625, 0.4187, 0.375, 0.4188, 0.375, 0.4092, 0.625, 0.4092, 0.625, 0.4092, 0.375, 0.4092, 0.375, 0.3835, 0.625, 0.3835, 0.625, 0.3835, 0.375, 0.3835, 0.375, 0.381, 0.625, 0.381, 0.625, 0.381, 0.375, 0.381, 0.375, 0.3789, 0.625, 0.3789, 0.625, 0.3789, 0.375, 0.3789, 0.375, 0.3772, 0.625, 0.3772, 0.625, 0.3772, 0.375, 0.3772, 0.375, 0.376, 0.625, 0.376, 0.625, 0.376, 0.375, 0.376, 0.375, 0.3752, 0.625, 0.3752, 0.625, 0.3752, 0.375, 0.3752, 0.375, 0.375, 0.625, 0.375, 0.625, 0.75, 0.625, 0.875, 0.625, 0.8748, 0.625, 0.874, 0.625, 0.8728, 0.625, 0.8711, 0.625, 0.869, 0.625, 0.8665, 0.625, 0.8408, 0.625, 0.8312, 0.625, 0.821, 0.625, 0.8101, 0.625, 0.7989, 0.625, 0.7875, 0.625, 0.75, 0.2353, 0.7188, 0.25, 0.7188, 0.25, 0.7188, 0.2353, 0.7188, 0.375, 0.505, 0.375, 0.5101, 0.375, 0.5101, 0.375, 0.505, 0.2074, 0.7188, 0.221, 0.7188, 0.221, 0.7188, 0.2074, 0.7188, 0.375, 0.9485, 0.375, 1.0, 0.375, 1.0, 0.375, 0.9485, 0.2926, 0.5312, 0.279, 0.5312, 0.279, 0.5312, 0.2926, 0.5312, 0.221, 0.7188, 0.2353, 0.7188, 0.2353, 0.7188, 0.221, 0.7188, 0.279, 0.5312, 0.2647, 0.5312, 0.2647, 0.5312, 0.279, 0.5312, 0.2353, 0.7188, 0.25, 0.7188, 0.25, 0.7188, 0.2353, 0.7188, 0.375, 0.5, 0.375, 0.505, 0.375, 0.505, 0.375, 0.5, 0.375, 0.0, 0.375, 0.05153, 0.375, 0.05153, 0.375, 0.0, 0.375, 0.505, 0.375, 0.5101, 0.375, 0.5101, 0.375, 0.505, 0.375, 0.375, 0.375, 0.5, 0.375, 0.5, 0.375, 0.375, 0.375, 0.5101, 0.375, 0.5154, 0.375, 0.5154, 0.375, 0.5101, 0.375, 0.5154, 0.375, 0.5208, 0.375, 0.5208, 0.375, 0.5154, 0.375, 0.05153, 0.375, 0.06825, 0.375, 0.06825, 0.375, 0.05153, 0.375, 0.5208, 0.375, 0.5264, 0.375, 0.5264, 0.375, 0.5208, 0.25, 0.5313, 0.375, 0.375, 0.375, 0.375, 0.25, 0.5312, 0.375, 0.5264, 0.375, 0.5321, 0.375, 0.5321, 0.375, 0.5264, 0.375, 0.5321, 0.375, 0.5378, 0.375, 0.5378, 0.375, 0.5321, 0.1563, 0.625, 0.1563, 0.6397, 0.1563, 0.6397, 0.1562, 0.625, 0.375, 0.06825, 0.375, 0.08637, 0.375, 0.08637, 0.375, 0.06825, 0.375, 0.5378, 0.375, 0.5437, 0.375, 0.5437, 0.375, 0.5378, 0.375, 0.5437, 0.375, 0.5497, 0.375, 0.5497, 0.375, 0.5437, 0.375, 0.5497, 0.375, 0.5558, 0.375, 0.5558, 0.375, 0.5497, 0.2647, 0.5312, 0.25, 0.5313, 0.25, 0.5312, 0.2647, 0.5312, 0.375, 0.08637, 0.375, 0.1054, 0.375, 0.1054, 0.375, 0.08637, 0.375, 0.5558, 0.375, 0.5619, 0.375, 0.5619, 0.375, 0.5558, 0.375, 0.5619, 0.375, 0.5681, 0.375, 0.5681, 0.375, 0.5619, 0.375, 0.5681, 0.375, 0.5744, 0.375, 0.5744, 0.375, 0.5681, 0.375, 0.875, 0.375, 0.8946, 0.375, 0.8946, 0.375, 0.875, 0.375, 0.5744, 0.375, 0.5807, 0.375, 0.5807, 0.375, 0.5744, 0.375, 0.5807, 0.375, 0.587, 0.375, 0.587, 0.375, 0.5807, 0.375, 0.8946, 0.375, 0.9136, 0.375, 0.9136, 0.375, 0.8946, 0.375, 0.587, 0.375, 0.5934, 0.375, 0.5934, 0.375, 0.587, 0.375, 0.5934, 0.375, 0.5998, 0.375, 0.5998, 0.375, 0.5934, 0.25, 0.7188, 0.375, 0.875, 0.375, 0.875, 0.25, 0.7188, 0.375, 0.5998, 0.375, 0.6062, 0.375, 0.6062, 0.375, 0.5998, 0.375, 0.125, 0.1563, 0.625, 0.1562, 0.625, 0.375, 0.125, 0.3438, 0.625, 0.3438, 0.6103, 0.3438, 0.6103, 0.3438, 0.625, 0.375, 0.9136, 0.375, 0.9317, 0.375, 0.9317, 0.375, 0.9136, 0.1563, 0.6397, 0.1563, 0.654, 0.1563, 0.654, 0.1563, 0.6397, 0.375, 0.6062, 0.375, 0.6126, 0.375, 0.6126, 0.375, 0.6062, 0.375, 0.619, 0.3438, 0.625, 0.3438, 0.625, 0.375, 0.619, 0.3438, 0.6103, 0.3438, 0.596, 0.3438, 0.596, 0.3438, 0.6103, 0.1563, 0.654, 0.1563, 0.6676, 0.1563, 0.6676, 0.1563, 0.654, 0.375, 0.6126, 0.375, 0.619, 0.375, 0.619, 0.375, 0.6126, 0.3438, 0.596, 0.3438, 0.5824, 0.3438, 0.5824, 0.3438, 0.596, 0.1563, 0.6676, 0.1563, 0.6801, 0.1563, 0.6801, 0.1563, 0.6676, 0.3438, 0.5824, 0.3438, 0.5699, 0.3438, 0.5699, 0.3438, 0.5824, 0.1563, 0.6801, 0.1563, 0.7188, 0.1563, 0.7188, 0.1563, 0.6801, 0.375, 0.9317, 0.375, 0.9485, 0.375, 0.9485, 0.375, 0.9317, 0.3438, 0.5699, 0.3438, 0.5312, 0.3438, 0.5312, 0.3438, 0.5699, 0.1563, 0.7188, 0.1949, 0.7188, 0.1949, 0.7188, 0.1563, 0.7188, 0.375, 0.1054, 0.375, 0.125, 0.375, 0.125, 0.375, 0.1054, 0.3438, 0.5312, 0.3051, 0.5312, 0.3051, 0.5312, 0.3438, 0.5312, 0.0, 0.0, 0.0, 0.0, 0.0, 0.0, 0.0, 0.0, 0.0, 0.0, 0.375, 0.75, 0.3734, 0.7468, 0.3499, 0.6998, 0.3363, 0.6725, 0.3016, 0.6033, 0.2593, 0.5185, 0.1875, 0.375, 0.03693, 0.07387, 0.02099, 0.04198, 0.009351, 0.0187, 0.002962, 0.005923, 0.0003219, 0.0006439, 0.001941, 0.003882, 0.003015, 0.006031, 0.003828, 0.007656, 0.002898, 0.005796, 0.000232, 0.000464, 0.0, 0.0, 0.0, 0.0, 0.0, 0.0, 0.0, 0.0, 0.0, 0.0, 0.0, 0.0, 0.0, 0.0, 0.279, 0.7188, 0.2926, 0.7188, 0.3051, 0.7188, 0.3438, 0.7188, 0.3438, 0.6801, 0.3438, 0.6676, 0.3438, 0.654, 0.3438, 0.6397, 0.3438, 0.625, 0.375, 0.619, 0.375, 0.6253, 0.375, 0.6316, 0.375, 0.6379, 0.375, 0.6441, 0.375, 0.6503, 0.375, 0.6564, 0.375, 0.6624, 0.375, 0.6684, 0.375, 0.6742, 0.375, 0.6799, 0.375, 0.6855, 0.375, 0.691, 0.375, 0.6963, 0.375, 0.7015, 0.375, 0.7066, 0.375, 0.7115, 0.375, 0.7162, 0.375, 0.7208, 0.375, 0.7252, 0.375, 0.75, 0.375, 0.875, 0.25, 0.7188, 0.2647, 0.7188, 0.375, 0.7252, 0.375, 0.75, 0.375, 0.75, 0.375, 0.7252, 0.375, 0.6684, 0.375, 0.6742, 0.375, 0.6742, 0.375, 0.6684, 0.25, 0.7188, 0.2647, 0.7188, 0.2647, 0.7188, 0.25, 0.7188, 0.375, 0.6742, 0.375, 0.6799, 0.375, 0.6799, 0.375, 0.6742, 0.3438, 0.6397, 0.3438, 0.625, 0.3438, 0.625, 0.3438, 0.6397, 0.375, 0.6799, 0.375, 0.6855, 0.375, 0.6855, 0.375, 0.6799, 0.2647, 0.7188, 0.279, 0.7188, 0.279, 0.7188, 0.2647, 0.7188, 0.375, 0.6855, 0.375, 0.691, 0.375, 0.691, 0.375, 0.6855, 0.375, 0.75, 0.375, 0.875, 0.375, 0.875, 0.375, 0.75, 0.375, 0.691, 0.375, 0.6963, 0.375, 0.6963, 0.375, 0.691, 0.375, 0.875, 0.25, 0.7188, 0.25, 0.7188, 0.375, 0.875, 0.375, 0.6963, 0.375, 0.7015, 0.375, 0.7015, 0.375, 0.6963, 0.375, 0.619, 0.375, 0.6253, 0.375, 0.6253, 0.375, 0.619, 0.375, 0.7015, 0.375, 0.7066, 0.375, 0.7066, 0.375, 0.7015, 0.375, 0.6253, 0.375, 0.6316, 0.375, 0.6316, 0.375, 0.6253, 0.279, 0.7188, 0.2926, 0.7188, 0.2926, 0.7188, 0.279, 0.7188, 0.375, 0.7066, 0.375, 0.7115, 0.375, 0.7115, 0.375, 0.7066, 0.375, 0.6316, 0.375, 0.6379, 0.375, 0.6379, 0.375, 0.6316, 0.2926, 0.7188, 0.3051, 0.7188, 0.3051, 0.7188, 0.2926, 0.7188, 0.375, 0.7115, 0.375, 0.7162, 0.375, 0.7162, 0.375, 0.7115, 0.375, 0.6379, 0.375, 0.6441, 0.375, 0.6441, 0.375, 0.6379, 0.3051, 0.7188, 0.3438, 0.7188, 0.3438, 0.7188, 0.3051, 0.7188, 0.375, 0.7162, 0.375, 0.7208, 0.375, 0.7208, 0.375, 0.7162, 0.375, 0.6441, 0.375, 0.6503, 0.375, 0.6503, 0.375, 0.6441, 0.3438, 0.7188, 0.3438, 0.6801, 0.3438, 0.6801, 0.3438, 0.7188, 0.375, 0.7208, 0.375, 0.7252, 0.375, 0.7252, 0.375, 0.7208, 0.375, 0.6503, 0.375, 0.6564, 0.375, 0.6564, 0.375, 0.6503, 0.3438, 0.6801, 0.3438, 0.6676, 0.3438, 0.6676, 0.3438, 0.6801, 0.3438, 0.625, 0.375, 0.619, 0.375, 0.619, 0.3438, 0.625, 0.375, 0.6564, 0.375, 0.6624, 0.375, 0.6624, 0.375, 0.6564, 0.3438, 0.6676, 0.3438, 0.654, 0.3438, 0.654, 0.3438, 0.6676, 0.375, 0.6624, 0.375, 0.6684, 0.375, 0.6684, 0.375, 0.6624, 0.2353, 0.5312, 0.221, 0.5312, 0.2074, 0.5313, 0.1949, 0.5313, 0.1562, 0.5312, 0.1563, 0.5699, 0.1563, 0.5824, 0.1563, 0.596, 0.1562, 0.6103, 0.1563, 0.625, 0.375, 0.125, 0.3723, 0.1505, 0.3658, 0.1829, 0.3584, 0.2151, 0.353, 0.2416, 0.352, 0.2843, 0.3559, 0.3213, 0.3622, 0.3322, 0.3686, 0.3436, 0.3733, 0.3574, 0.375, 0.375, 0.25, 0.5312, 0.3658, 0.1829, 0.3584, 0.2151, 0.3584, 0.2151, 0.3658, 0.1829, 0.375, 0.375, 0.25, 0.5313, 0.25, 0.5312, 0.375, 0.375, 0.2074, 0.5312, 0.1949, 0.5313, 0.1949, 0.5313, 0.2074, 0.5313, 0.3723, 0.1505, 0.3658, 0.1829, 0.3658, 0.1829, 0.3723, 0.1505, 0.3686, 0.3436, 0.3733, 0.3574, 0.3733, 0.3574, 0.3686, 0.3436, 0.1949, 0.5313, 0.1563, 0.5313, 0.1562, 0.5312, 0.1949, 0.5313, 0.375, 0.125, 0.3723, 0.1505, 0.3723, 0.1505, 0.375, 0.125, 0.3622, 0.3322, 0.3686, 0.3436, 0.3686, 0.3436, 0.3622, 0.3322, 0.1563, 0.5313, 0.1563, 0.5699, 0.1563, 0.5699, 0.1562, 0.5312, 0.1563, 0.625, 0.375, 0.125, 0.375, 0.125, 0.1563, 0.625, 0.3559, 0.3213, 0.3622, 0.3322, 0.3622, 0.3322, 0.3559, 0.3213, 0.1563, 0.5699, 0.1563, 0.5824, 0.1563, 0.5824, 0.1563, 0.5699, 0.3733, 0.3574, 0.375, 0.375, 0.375, 0.375, 0.3733, 0.3574, 0.352, 0.2843, 0.3559, 0.3213, 0.3559, 0.3213, 0.352, 0.2843, 0.1563, 0.5824, 0.1563, 0.596, 0.1563, 0.596, 0.1563, 0.5824, 0.25, 0.5313, 0.2353, 0.5313, 0.2353, 0.5312, 0.25, 0.5312, 0.353, 0.2416, 0.352, 0.2843, 0.352, 0.2843, 0.353, 0.2416, 0.1563, 0.596, 0.1563, 0.6103, 0.1562, 0.6103, 0.1563, 0.596, 0.2353, 0.5313, 0.221, 0.5312, 0.221, 0.5312, 0.2353, 0.5312, 0.3584, 0.2151, 0.353, 0.2416, 0.353, 0.2416, 0.3584, 0.2151, 0.1563, 0.6103, 0.1563, 0.625, 0.1563, 0.625, 0.1562, 0.6103, 0.375, 0.875, 0.3699, 0.8861, 0.3559, 0.8808, 0.3367, 0.8608, 0.3176, 0.8269, 0.306, 0.7738, 0.309, 0.6932, 0.3253, 0.5806, 0.3474, 0.4377, 0.3669, 0.277, 0.375, 0.125, 0.1563, 0.625, 0.1562, 0.6397, 0.1563, 0.654, 0.1563, 0.6676, 0.1563, 0.6801, 0.1562, 0.7188, 0.1949, 0.7188, 0.2074, 0.7188, 0.221, 0.7188, 0.2353, 0.7188, 0.25, 0.7188, 0.3438, 0.625, 0.3438, 0.6103, 0.3438, 0.596, 0.3438, 0.5824, 0.3438, 0.5699, 0.3438, 0.5312, 0.3051, 0.5312, 0.2926, 0.5313, 0.279, 0.5312, 0.2647, 0.5312, 0.25, 0.5313, 0.375, 0.375, 0.375, 0.5, 0.375, 0.505, 0.375, 0.5101, 0.375, 0.5154, 0.375, 0.5208, 0.375, 0.5264, 0.375, 0.5321, 0.375, 0.5378, 0.375, 0.5437, 0.375, 0.5497, 0.375, 0.5558, 0.375, 0.5619, 0.375, 0.5681, 0.375, 0.5744, 0.375, 0.5807, 0.375, 0.587, 0.375, 0.5934, 0.375, 0.5998, 0.375, 0.6062, 0.375, 0.6126, 0.375, 0.619, 0.375, 0.5101, 0.375, 0.5154, 0.375, 0.5154, 0.375, 0.5101, 0.3438, 0.625, 0.3438, 0.6103, 0.3438, 0.6103, 0.3438, 0.625, 0.375, 0.5154, 0.375, 0.5208, 0.375, 0.5208, 0.375, 0.5154, 0.3438, 0.6103, 0.3438, 0.596, 0.3438, 0.596, 0.3438, 0.6103, 0.375, 0.375, 0.375, 0.5, 0.375, 0.5, 0.375, 0.375, 0.375, 0.5208, 0.375, 0.5264, 0.375, 0.5264, 0.375, 0.5208, 0.3438, 0.596, 0.3438, 0.5824, 0.3438, 0.5824, 0.3438, 0.596, 0.375, 0.5264, 0.375, 0.5321, 0.375, 0.5321, 0.375, 0.5264, 0.3438, 0.5824, 0.3438, 0.5699, 0.3438, 0.5699, 0.3438, 0.5824, 0.375, 0.5321, 0.375, 0.5378, 0.375, 0.5378, 0.375, 0.5321, 0.3438, 0.5699, 0.3438, 0.5312, 0.3438, 0.5312, 0.3438, 0.5699, 0.375, 0.5378, 0.375, 0.5437, 0.375, 0.5437, 0.375, 0.5378, 0.3438, 0.5312, 0.3051, 0.5312, 0.3051, 0.5312, 0.3438, 0.5312, 0.375, 0.5437, 0.375, 0.5497, 0.375, 0.5497, 0.375, 0.5437, 0.3051, 0.5312, 0.2926, 0.5312, 0.2926, 0.5313, 0.3051, 0.5312, 0.375, 0.5497, 0.375, 0.5558, 0.375, 0.5558, 0.375, 0.5497, 0.2926, 0.5312, 0.279, 0.5312, 0.279, 0.5312, 0.2926, 0.5313, 0.375, 0.5558, 0.375, 0.5619, 0.375, 0.5619, 0.375, 0.5558, 0.279, 0.5312, 0.2647, 0.5312, 0.2647, 0.5312, 0.279, 0.5312, 0.375, 0.5619, 0.375, 0.5681, 0.375, 0.5681, 0.375, 0.5619, 0.25, 0.5312, 0.375, 0.375, 0.375, 0.375, 0.25, 0.5313, 0.375, 0.5681, 0.375, 0.5744, 0.375, 0.5744, 0.375, 0.5681, 0.1562, 0.625, 0.1563, 0.6397, 0.1562, 0.6397, 0.1563, 0.625, 0.375, 0.5744, 0.375, 0.5807, 0.375, 0.5807, 0.375, 0.5744, 0.2647, 0.5312, 0.25, 0.5312, 0.25, 0.5313, 0.2647, 0.5312, 0.375, 0.5807, 0.375, 0.587, 0.375, 0.587, 0.375, 0.5807, 0.375, 0.875, 0.375, 0.8946, 0.375, 0.8946, 0.375, 0.875, 0.375, 0.587, 0.375, 0.5934, 0.375, 0.5934, 0.375, 0.587, 0.375, 0.8946, 0.375, 0.9136, 0.375, 0.9136, 0.375, 0.8946, 0.375, 0.5934, 0.375, 0.5998, 0.375, 0.5998, 0.375, 0.5934, 0.375, 0.9136, 0.375, 0.9317, 0.375, 0.9317, 0.375, 0.9136, 0.375, 0.5998, 0.375, 0.6062, 0.375, 0.6062, 0.375, 0.5998, 0.375, 0.9317, 0.375, 0.9485, 0.375, 0.9485, 0.375, 0.9317, 0.375, 0.6062, 0.375, 0.6126, 0.375, 0.6126, 0.375, 0.6062, 0.375, 0.9485, 0.375, 1.0, 0.375, 1.0, 0.375, 0.9485, 0.375, 0.6126, 0.375, 0.619, 0.375, 0.619, 0.375, 0.6126, 0.375, 0.0, 0.375, 0.05153, 0.375, 0.05153, 0.375, 0.0, 0.1563, 0.6397, 0.1563, 0.654, 0.1563, 0.654, 0.1562, 0.6397, 0.375, 0.619, 0.3438, 0.625, 0.3438, 0.625, 0.375, 0.619, 0.375, 0.05153, 0.375, 0.06825, 0.375, 0.06825, 0.375, 0.05153, 0.1563, 0.654, 0.1563, 0.6676, 0.1563, 0.6676, 0.1563, 0.654, 0.375, 0.06825, 0.375, 0.08637, 0.375, 0.08637, 0.375, 0.06825, 0.1563, 0.6676, 0.1563, 0.6801, 0.1563, 0.6801, 0.1563, 0.6676, 0.375, 0.08637, 0.375, 0.1054, 0.375, 0.1054, 0.375, 0.08637, 0.1563, 0.6801, 0.1563, 0.7188, 0.1562, 0.7188, 0.1563, 0.6801, 0.25, 0.7188, 0.375, 0.875, 0.375, 0.875, 0.25, 0.7188, 0.1563, 0.7188, 0.1949, 0.7188, 0.1949, 0.7188, 0.1562, 0.7188, 0.375, 0.125, 0.1562, 0.625, 0.1563, 0.625, 0.375, 0.125, 0.1949, 0.7188, 0.2074, 0.7188, 0.2074, 0.7188, 0.1949, 0.7188, 0.375, 0.1054, 0.375, 0.125, 0.375, 0.125, 0.375, 0.1054, 0.2074, 0.7188, 0.221, 0.7188, 0.221, 0.7188, 0.2074, 0.7188, 0.375, 0.5, 0.375, 0.505, 0.375, 0.505, 0.375, 0.5, 0.221, 0.7188, 0.2353, 0.7188, 0.2353, 0.7188, 0.221, 0.7188, 0.625, 0.75, 0.625, 0.75, 0.6247, 0.7496, 0.6234, 0.7481, 0.6181, 0.7417, 0.6185, 0.7422, 0.6243, 0.7491, 0.6249, 0.7498, 0.625, 0.75, 0.625, 0.75, 0.625, 0.75, 0.0, 0.0, 0.0, 0.0, 0.0, 0.0, 0.625, 0.75, 0.0, 0.0, 0.0, 0.0, 0.0, 0.0, 0.0, 0.0, 0.0, 0.0, 0.0, 0.0, 0.0, 0.0, 0.0, 0.0, 0.0, 0.0, 0.0, 0.0, 0.0, 0.0, 0.0, 0.0, 0.0, 0.0, 0.0, 0.0, 0.0, 0.0, 0.0, 0.0, 0.0, 0.0, 0.0, 0.0, 0.0, 0.0, 0.0, 0.0, 0.0, 0.0, 0.0, 0.0, 0.0, 0.0, 0.0, 0.0, 0.0, 0.0, 0.0, 0.0, 0.0, 0.0, 0.0, 0.0, 0.0, 0.0, 0.0, 0.0, 0.0, 0.0, 0.0, 0.0, 0.0, 0.0, 0.0, 0.0, 0.0, 0.0, 0.0, 0.0, 0.0, 0.0, 0.0, 0.0, 0.0, 0.0, 0.0, 0.0, 0.0, 0.0, 0.0, 0.0, 0.0, 0.0, 0.0, 0.0, 0.0, 0.0, 0.0, 0.0, 0.0, 0.0, 0.0, 0.0, 0.0, 0.0, 0.0, 0.0, 0.0, 0.0, 0.0, 0.0, 0.0, 0.0, 0.0, 0.0, 0.0, 0.0, 0.0, 0.0, 0.0, 0.0, 0.0, 0.0, 0.0, 0.0, 0.0, 0.0, 0.0, 0.0, 0.0, 0.0, 0.0, 0.0, 0.0, 0.0, 0.0, 0.0, 0.0, 0.0, 0.0, 0.0, 0.0, 0.0, 0.0, 0.0, 0.0, 0.0, 0.0, 0.0, 0.0, 0.0, 0.0, 0.0, 0.0, 0.0, 0.0, 0.0, 0.0, 0.0, 0.0, 0.0, 0.0, 0.0, 0.0, 0.0, 0.0, 0.0, 0.0, 0.0, 0.0, 0.0, 0.0, 0.0, 0.0, 0.0, 0.0, 0.0, 0.0, 0.0, 0.0, 0.0, 0.0, 0.0, 0.0, 0.0, 0.0, 0.0, 0.0, 0.0, 0.0, 0.0, 0.0, 0.0, 0.0, 0.0, 0.0, 0.0, 0.0, 0.0, 0.0, 0.0, 0.0, 0.0, 0.0, 0.0, 0.0, 0.0, 0.0, 0.0, 0.0, 0.0, 0.0, 0.0, 0.0, 0.0, 0.0, 0.0, 0.0, 0.0, 0.0, 0.0, 0.0, 0.0, 0.0, 0.0, 0.0, 0.0, 0.0, 0.0, 0.0, 0.0, 0.0, 0.0, 0.0, 0.0, 0.0, 0.0, 0.0, 0.0, 0.0, 0.0, 0.0, 0.0, 0.0, 0.0, 0.0, 0.0, 0.0, 0.0, 0.0, 0.0, 0.0, 0.0, 0.0, 0.0, 0.0, 0.0, 0.0, 0.0, 0.0, 0.0, 0.0, 0.0, 0.0, 0.0, 0.0, 0.0, 0.0, 0.0, 0.0, 0.0, 0.0, 0.0, 0.0, 0.0, 0.0, 0.0, 0.0, 0.0, 0.0, 0.0, 0.0, 0.0, 0.0, 0.0, 0.0, 0.0, 0.0, 0.0, 0.0, 0.0, 0.0, 0.0, 0.0, 0.0, 0.0, 0.0, 0.0, 0.0, 0.0, 0.0, 0.0, 0.0, 0.0, 0.0, 0.0, 0.0, 0.0, 0.0, 0.0, 0.0, 0.0, 0.0, 0.0, 0.0, 0.0, 0.0, 0.0, 0.0, 0.0, 0.0, 0.0, 0.0, 0.0, 0.0, 0.0, 0.0, 0.0, 0.0, 0.0, 0.0, 0.0, 0.0, 0.0, 0.0, 0.0, 0.0, 0.0, 0.0, 0.0, 0.0, 0.0, 0.0, 0.0, 0.0, 0.0, 0.0, 0.0, 0.0, 0.0, 0.0, 0.0, 0.0, 0.0, 0.0, 0.0, 0.0, 0.0, 0.0, 0.0, 0.0, 0.0, 0.0, 0.0, 0.0, 0.0, 0.0, 0.0, 0.0, 0.0, 0.0, 0.0, 0.0, 0.0, 0.0, 0.0, 0.0, 0.0, 0.0, 0.0, 0.0, 0.0, 0.0, 0.0, 0.0, 0.0, 0.0, 0.0, 0.0, 0.0, 0.0, 0.0, 0.0, 0.0, 0.0, 0.0, 0.0, 0.0, 0.0, 0.0, 0.0, 0.0, 0.0, 0.0, 0.0, 0.0, 0.0, 0.0, 0.0, 0.0, 0.0, 0.0, 0.0, 0.0, 0.0, 0.0, 0.0, 0.0, 0.0, 0.0, 0.0, 0.0, 0.0, 0.0, 0.0, 0.0, 0.0, 0.0, 0.0, 0.0, 0.0, 0.0, 0.0, 0.0, 0.0, 0.0, 0.0, 0.0, 0.0, 0.0, 0.0, 0.0, 0.0, 0.0, 0.0, 0.0, 0.0, 0.0, 0.0, 0.0, 0.0, 0.0, 0.0, 0.0, 0.0, 0.0, 0.0, 0.0, 0.0, 0.0, 0.0, 0.0, 0.0, 0.0, 0.0, 0.0, 0.0, 0.0, 0.0, 0.0, 0.0, 0.0, 0.0, 0.0, 0.0, 0.0, 0.0, 0.0, 0.0, 0.0, 0.0, 0.0, 0.0, 0.0, 0.0, 0.0, 0.0, 0.0, 0.0, 0.0, 0.0, 0.0, 0.0, 0.0, 0.0, 0.0, 0.0, 0.0, 0.0, 0.0, 0.0, 0.0, 0.0, 0.0, 0.0, 0.0, 0.0, 0.0, 0.0, 0.375, 0.5, 0.0, 0.0, 0.0, 0.0, 0.0, 0.0, 0.0, 0.0, 0.0, 0.0, 0.0, 0.0, 0.0, 0.0, 0.0, 0.0, 0.0, 0.0, 0.0, 0.0, 0.0, 0.0, 0.0, 0.0, 0.0, 0.0, 0.0, 0.0, 0.0, 0.0, 0.0, 0.0, 0.0, 0.0, 0.0, 0.0, 0.0, 0.0, 0.0, 0.0, 0.0, 0.0, 0.0, 0.0, 0.0, 0.0, 0.0, 0.0, 0.0, 0.0, 0.0, 0.0, 0.0, 0.0, 0.0, 0.0, 0.0, 0.0, 0.0, 0.0, 0.0, 0.0, 0.0, 0.0, 0.0, 0.0, 0.0, 0.0, 0.0, 0.0, 0.0, 0.0, 0.0, 0.0, 0.0, 0.0, 0.0, 0.0, 0.0, 0.0, 0.0, 0.0, 0.375, 0.75, 0.375, 0.7252, 0.375, 0.7208, 0.375, 0.7162, 0.375, 0.7115, 0.375, 0.7066, 0.375, 0.7015, 0.375, 0.6963, 0.375, 0.691, 0.375, 0.6855, 0.375, 0.6799, 0.375, 0.6742, 0.375, 0.6684, 0.375, 0.6624, 0.375, 0.6564, 0.375, 0.6503, 0.375, 0.6441, 0.375, 0.6379, 0.375, 0.6316, 0.375, 0.6253, 0.375, 0.619, 0.375, 0.6126, 0.375, 0.6062, 0.375, 0.5998, 0.375, 0.5934, 0.375, 0.587, 0.375, 0.5807, 0.375, 0.5744, 0.375, 0.5681, 0.375, 0.5619, 0.375, 0.5558, 0.375, 0.5497, 0.375, 0.5437, 0.375, 0.5378, 0.375, 0.5321, 0.375, 0.5264, 0.375, 0.5208, 0.375, 0.5154, 0.375, 0.5101, 0.375, 0.505, 0.625, 0.5, 0.625, 0.5, 0.0, 0.0, 0.625, 0.5, 0.625, 0.5, 0.625, 0.5, 0.625, 0.5, 0.625, 0.5, 0.625, 0.5, 0.625, 0.5, 0.625, 0.5, 0.625, 0.5, 0.625, 0.5, 0.625, 0.5, 0.0, 0.0, 0.0, 0.0, 0.0, 0.0, 0.0, 0.0, 0.0, 0.0, 0.0, 0.0, 0.0, 0.0, 0.0, 0.0, 0.0, 0.0, 0.0, 0.0, 0.0, 0.0, 0.0, 0.0, 0.0, 0.0, 0.0, 0.0, 0.0, 0.0, 0.0, 0.0, 0.0, 0.0, 0.0, 0.0, 0.0, 0.0, 0.0, 0.0, 0.0, 0.0, 0.0, 0.0, 0.0, 0.0, 0.0, 0.0, 0.0, 0.0, 0.0, 0.0, 0.0, 0.0, 0.0, 0.0, 0.0, 0.0, 0.0, 0.0, 0.0, 0.0, 0.0, 0.0, 0.0, 0.0, 0.0, 0.0, 0.0, 0.0, 0.0, 0.0, 0.0, 0.0, 0.0, 0.0, 0.0, 0.0, 0.0, 0.0, 0.0, 0.0, 0.0, 0.0, 0.0, 0.0, 0.0, 0.0, 0.0, 0.0, 0.0, 0.0, 0.0, 0.0, 0.0, 0.0, 0.0, 0.0, 0.0, 0.0, 0.0, 0.0, 0.0, 0.0, 0.0, 0.0, 0.0, 0.0, 0.0, 0.0, 0.0, 0.0, 0.0, 0.0, 0.0, 0.0, 0.0, 0.0, 0.0, 0.0, 0.0, 0.0, 0.0, 0.0, 0.0, 0.0, 0.0, 0.0, 0.0, 0.0, 0.0, 0.0, 0.0, 0.0, 0.0, 0.0, 0.0, 0.0, 0.0, 0.0, 0.0, 0.0, 0.0, 0.0, 0.0, 0.0, 0.0, 0.0, 0.0, 0.0, 0.0, 0.0, 0.0, 0.0, 0.0, 0.0, 0.0, 0.0, 0.0, 0.0, 0.0, 0.0, 0.375, 0.5, 0.625, 0.5, 0.0, 0.0, 0.0, 0.0, 0.0, 0.0, 0.0, 0.0, 0.0, 0.0, 0.0, 0.0, 0.0, 0.0, 0.0, 0.0, 0.0, 0.0, 0.0, 0.0, 0.0, 0.0, 0.0, 0.0, 0.0, 0.0, 0.0, 0.0])
me_cube_004.use_remesh_fix_poles = True
me_cube_004.use_remesh_preserve_attributes = False
me_cube_004.use_mirror_vertex_groups = False
me_cube_004.update()

# ---- objects
ob_cube = bpy.data.objects.new('Cube', me_cube_004)

# ---- transforms, parenting, visibility, modifiers, constraints
ob_cube.location = (0.0, 0.0, 0.0)
ob_cube.scale = (1.881, 1.881, 0.4703)
ob_cube.lineart.crease_threshold = 0.0

# ---- collection membership
col_collection.objects.link(ob_cube)

# ---- scene / render settings (as saved in the file)
scene.frame_start = 1; scene.frame_end = 250; scene.frame_set(45)
scene.render.engine = 'BLENDER_EEVEE_NEXT'
scene.cycles.use_denoising = False
scene.cycles.samples = 128
scene.cycles.sampling_pattern = 'TABULATED_SOBOL'
scene.cycles.use_adaptive_sampling = False
scene.cycles.use_light_tree = False
scene.view_settings.view_transform = 'Filmic'
scene.unit_settings.scale_length = 0.001
bpy.context.view_layer.update()

# ---- added for rendering (the .blend has no active camera and no usable light): camera, sun
cam_auto = bpy.data.cameras.new('AutoCamera')
cam_auto.lens = 50.0
cam_auto.sensor_width = 36.0
cam_auto.clip_end = 1373.97
ob_auto_camera = bpy.data.objects.new('AutoCamera', cam_auto)
scene.collection.objects.link(ob_auto_camera)
ob_auto_camera.location = (78.3772, -93.8742, 63.6796)
ob_auto_camera.rotation_euler = (1.09748, -7.21219e-08, 0.694738)
scene.camera = ob_auto_camera
light_auto_sun = bpy.data.lights.new('AutoSun', 'SUN')
light_auto_sun.energy = 3.0
light_auto_sun.angle = 0.0523599
ob_auto_sun = bpy.data.objects.new('AutoSun', light_auto_sun)
scene.collection.objects.link(ob_auto_sun)
ob_auto_sun.rotation_euler = (0.872665, 0.174533, 0.523599)
bpy.context.view_layer.update()
